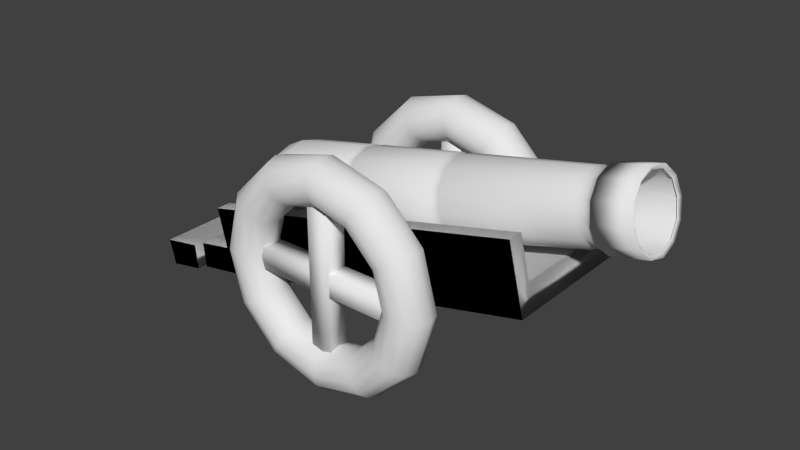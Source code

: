# Source: Cannon.blend  (saved by Blender 2.75.0; exported with 4.5.12 LTS)
import bpy
from mathutils import Matrix  # noqa: F401  (used for matrix-valued properties, if any)

bpy.ops.wm.read_factory_settings(use_empty=True)
scene = bpy.context.scene
scene.name = 'Scene'

# ---- collections
col_collection_1 = bpy.data.collections.new('Collection 1'); scene.collection.children.link(col_collection_1)

# ---- world
world_world = bpy.data.worlds.new('World'); scene.world = world_world
world_world.color = (0.05088, 0.05088, 0.05088)
world_world.use_sun_shadow = False
world_world.sun_shadow_jitter_overblur = 0.0
world_world.cycles.sampling_method = 'MANUAL'
world_world.cycles.sample_map_resolution = 256

# ---- meshes
me_circle = bpy.data.meshes.new('Circle')
me_circle.from_pydata([(-4.527e-06, 0.4228, -4.696e-09), (-0.04879, 0.3662, 0.2057), (-0.0845, 0.2114, 0.3563), (-0.09758, 6.67e-08, 0.4114), (-0.0845, -0.2114, 0.3563), (-0.04879, -0.3662, 0.2057), (-4.545e-06, -0.4228, 5.67e-08), (0.04878, -0.3662, -0.2057), (0.0845, -0.2114, -0.3563), (0.09757, -1.114e-07, -0.4114), (0.0845, 0.2114, -0.3563), (0.04878, 0.3662, -0.2057), (3.093, 0.3126, 0.7335), (3.057, 0.2707, 0.8856), (3.03, 0.1563, 0.9969), (3.021, 4.709e-08, 1.038), (3.03, -0.1563, 0.9969), (3.057, -0.2707, 0.8856), (3.093, -0.3126, 0.7335), (3.129, -0.2707, 0.5814), (3.155, -0.1563, 0.4701), (3.165, -8.458e-08, 0.4293), (3.155, 0.1563, 0.4701), (3.129, 0.2707, 0.5814), (3.391, 0.3126, 0.8042), (3.355, 0.2707, 0.9563), (3.329, 0.1563, 1.068), (3.319, 4.709e-08, 1.108), (3.329, -0.1563, 1.068), (3.355, -0.2707, 0.9563), (3.391, -0.3126, 0.8042), (3.427, -0.2707, 0.6521), (3.454, -0.1563, 0.5408), (3.463, -8.458e-08, 0.5001), (3.454, 0.1563, 0.5408), (3.427, 0.2707, 0.6521), (3.075, 0.3504, 0.7292), (3.034, 0.3035, 0.8997), (3.005, 0.1752, 1.025), (2.994, 5.392e-08, 1.07), (3.005, -0.1752, 1.025), (3.034, -0.3035, 0.8997), (3.075, -0.3504, 0.7292), (3.115, -0.3035, 0.5587), (3.145, -0.1752, 0.4339), (3.156, -9.368e-08, 0.3882), (3.145, 0.1752, 0.4339), (3.115, 0.3035, 0.5587), (3.409, 0.3504, 0.8085), (3.369, 0.3035, 0.979), (3.339, 0.1752, 1.104), (3.328, 5.392e-08, 1.15), (3.339, -0.1752, 1.104), (3.369, -0.3035, 0.979), (3.409, -0.3504, 0.8085), (3.45, -0.3035, 0.638), (3.479, -0.1752, 0.5132), (3.49, -9.368e-08, 0.4675), (3.479, 0.1752, 0.5132), (3.45, 0.3035, 0.638), (3.051, 0.2731, 0.5615), (3.014, 0.3154, 0.7149), (3.078, 0.1577, 0.4491), (3.087, -8.526e-08, 0.408), (3.078, -0.1577, 0.4491), (3.051, -0.2731, 0.5615), (3.014, -0.3154, 0.7149), (2.978, -0.2731, 0.8683), (2.951, -0.1577, 0.9807), (2.942, 4.758e-08, 1.022), (2.951, 0.1577, 0.9807), (2.978, 0.2731, 0.8683), (2.969, 0.2757, 0.5406), (2.996, 0.1592, 0.4272), (3.006, -8.597e-08, 0.3857), (2.996, -0.1592, 0.4272), (2.969, -0.2757, 0.5406), (2.933, -0.3183, 0.6955), (2.896, -0.2757, 0.8503), (2.869, -0.1592, 0.9637), (2.859, 4.81e-08, 1.005), (2.869, 0.1592, 0.9637), (2.896, 0.2757, 0.8503), (2.933, 0.3183, 0.6955), (2.974, 0.3026, 0.7052), (3.008, 0.2621, 0.558), (3.034, 0.1513, 0.4502), (3.043, -8.176e-08, 0.4107), (3.034, -0.1513, 0.4502), (3.008, -0.2621, 0.558), (2.974, -0.3026, 0.7052), (2.939, -0.2621, 0.8524), (2.913, -0.1513, 0.9602), (2.904, 4.569e-08, 0.9996), (2.913, 0.1513, 0.9602), (2.939, 0.2621, 0.8524), (1.691, 0.3153, 0.214), (1.722, 0.182, 0.08429), (1.733, -9.71e-08, 0.03683), (1.722, -0.182, 0.08429), (1.691, -0.3153, 0.214), (1.649, -0.3641, 0.3911), (1.607, -0.3153, 0.5682), (1.576, -0.182, 0.6979), (1.565, 5.624e-08, 0.7453), (1.576, 0.182, 0.6979), (1.607, 0.3153, 0.5682), (1.649, 0.3641, 0.3911), (1.73, 0.3601, 0.4103), (1.772, 0.3119, 0.2351), (1.802, 0.1801, 0.1068), (1.813, -9.615e-08, 0.05989), (1.802, -0.1801, 0.1068), (1.772, -0.3119, 0.2351), (1.73, -0.3601, 0.4103), (1.689, -0.3119, 0.5855), (1.658, -0.1801, 0.7138), (1.647, 5.555e-08, 0.7607), (1.658, 0.1801, 0.7138), (1.689, 0.3119, 0.5855), (1.729, 0.2986, 0.2329), (1.759, 0.1724, 0.1101), (1.769, -9.231e-08, 0.0652), (1.759, -0.1724, 0.1101), (1.729, -0.2986, 0.2329), (1.69, -0.3448, 0.4007), (1.65, -0.2986, 0.5684), (1.621, -0.1724, 0.6912), (1.61, 5.292e-08, 0.7362), (1.621, 0.1724, 0.6912), (1.65, 0.2986, 0.5684), (1.69, 0.3448, 0.4007), (0.823, 0.3422, -0.00787), (0.8564, 0.1976, -0.1486), (0.8686, -1.047e-07, -0.2001), (0.8564, -0.1976, -0.1486), (0.823, -0.3422, -0.00787), (0.7774, -0.3951, 0.1844), (0.7318, -0.3422, 0.3766), (0.6984, -0.1976, 0.5173), (0.6862, 6.177e-08, 0.5688), (0.6984, 0.1976, 0.5173), (0.7318, 0.3422, 0.3766), (0.7774, 0.3951, 0.1844), (0.7605, 0.3436, -0.02352), (0.794, 0.1984, -0.1648), (0.8063, -1.051e-07, -0.2165), (0.794, -0.1984, -0.1648), (0.7605, -0.3436, -0.02352), (0.7147, -0.3967, 0.1695), (0.6689, -0.3436, 0.3625), (0.6354, -0.1984, 0.5038), (0.6232, 6.206e-08, 0.5555), (0.6354, 0.1984, 0.5038), (0.6689, 0.3436, 0.3625), (0.7147, 0.3967, 0.1695), (0.7461, 0.3803, 0.1769), (0.7899, 0.3293, -0.008064), (0.8221, 0.1901, -0.1435), (0.8338, -1.008e-07, -0.1931), (0.8221, -0.1901, -0.1435), (0.7899, -0.3293, -0.008063), (0.7461, -0.3803, 0.1769), (0.7022, -0.3293, 0.3619), (0.6701, -0.1901, 0.4974), (0.6583, 5.935e-08, 0.5469), (0.6701, 0.1901, 0.4974), (0.7022, 0.3293, 0.3619), (-0.1829, 0.3754, -0.04338), (-0.2262, 0.3251, 0.1392), (-0.2579, 0.1877, 0.2729), (-0.2695, 5.93e-08, 0.3219), (-0.2579, -0.1877, 0.2729), (-0.2262, -0.3251, 0.1392), (-0.1829, -0.3754, -0.04338), (-0.1396, -0.3251, -0.226), (-0.1079, -0.1877, -0.3597), (-0.09629, -9.88e-08, -0.4086), (-0.1079, 0.1877, -0.3597), (-0.1396, 0.3251, -0.226), (-0.29, 0.2936, -0.06878), (-0.3239, 0.2543, 0.07406), (-0.3487, 0.1468, 0.1786), (-0.3578, 4.664e-08, 0.2169), (-0.3487, -0.1468, 0.1786), (-0.3239, -0.2543, 0.07406), (-0.29, -0.2936, -0.06878), (-0.2562, -0.2543, -0.2116), (-0.2314, -0.1468, -0.3162), (-0.2223, -7.703e-08, -0.3545), (-0.2314, 0.1468, -0.3162), (-0.2562, 0.2543, -0.2116), (-0.396, 0.1818, -0.09391), (-0.417, 0.1574, -0.005474), (-0.4323, 0.09089, 0.05927), (-0.438, 2.825e-08, 0.08297), (-0.4323, -0.09089, 0.05927), (-0.417, -0.1574, -0.005474), (-0.396, -0.1818, -0.09391), (-0.375, -0.1574, -0.1824), (-0.3597, -0.09089, -0.2471), (-0.3541, -4.832e-08, -0.2708), (-0.3597, 0.09089, -0.2471), (-0.375, 0.1574, -0.1824), (-0.4493, 0.0216, -0.1066), (-0.4518, 0.0187, -0.09605), (-0.4536, 0.0108, -0.08836), (-0.4543, 4.268e-09, -0.08554), (-0.4536, -0.0108, -0.08836), (-0.4518, -0.0187, -0.09605), (-0.4493, -0.0216, -0.1066), (-0.4468, -0.0187, -0.1171), (-0.445, -0.0108, -0.1248), (-0.4443, -4.828e-09, -0.1276), (-0.445, 0.0108, -0.1248), (-0.4468, 0.0187, -0.1171)], [], [(60, 61, 12, 23), (62, 60, 23, 22), (63, 62, 22, 21), (64, 63, 21, 20), (65, 64, 20, 19), (66, 65, 19, 18), (67, 66, 18, 17), (68, 67, 17, 16), (69, 68, 16, 15), (70, 69, 15, 14), (71, 70, 14, 13), (61, 71, 13, 12), (23, 12, 36, 47), (12, 13, 37, 36), (34, 33, 57, 58), (25, 24, 48, 49), (14, 15, 39, 38), (24, 35, 59, 48), (27, 26, 50, 51), (16, 17, 41, 40), (18, 19, 43, 42), (29, 28, 52, 53), (20, 21, 45, 44), (31, 30, 54, 55), (47, 36, 48, 59), (46, 47, 59, 58), (45, 46, 58, 57), (44, 45, 57, 56), (43, 44, 56, 55), (42, 43, 55, 54), (41, 42, 54, 53), (40, 41, 53, 52), (39, 40, 52, 51), (38, 39, 51, 50), (37, 38, 50, 49), (36, 37, 49, 48), (32, 31, 55, 56), (21, 22, 46, 45), (30, 29, 53, 54), (19, 20, 44, 43), (17, 18, 42, 41), (28, 27, 51, 52), (15, 16, 40, 39), (26, 25, 49, 50), (35, 34, 58, 59), (13, 14, 38, 37), (33, 32, 56, 57), (22, 23, 47, 46), (84, 95, 71, 61), (95, 94, 70, 71), (94, 93, 69, 70), (93, 92, 68, 69), (92, 91, 67, 68), (91, 90, 66, 67), (90, 89, 65, 66), (89, 88, 64, 65), (88, 87, 63, 64), (87, 86, 62, 63), (86, 85, 60, 62), (85, 84, 61, 60), (109, 108, 83, 72), (110, 109, 72, 73), (111, 110, 73, 74), (112, 111, 74, 75), (113, 112, 75, 76), (114, 113, 76, 77), (115, 114, 77, 78), (116, 115, 78, 79), (117, 116, 79, 80), (118, 117, 80, 81), (119, 118, 81, 82), (108, 119, 82, 83), (72, 83, 84, 85), (73, 72, 85, 86), (74, 73, 86, 87), (75, 74, 87, 88), (76, 75, 88, 89), (77, 76, 89, 90), (78, 77, 90, 91), (79, 78, 91, 92), (80, 79, 92, 93), (81, 80, 93, 94), (82, 81, 94, 95), (83, 82, 95, 84), (143, 142, 106, 107), (142, 141, 105, 106), (141, 140, 104, 105), (140, 139, 103, 104), (139, 138, 102, 103), (138, 137, 101, 102), (137, 136, 100, 101), (136, 135, 99, 100), (135, 134, 98, 99), (134, 133, 97, 98), (133, 132, 96, 97), (132, 143, 107, 96), (131, 130, 119, 108), (130, 129, 118, 119), (129, 128, 117, 118), (128, 127, 116, 117), (127, 126, 115, 116), (126, 125, 114, 115), (125, 124, 113, 114), (124, 123, 112, 113), (123, 122, 111, 112), (122, 121, 110, 111), (121, 120, 109, 110), (120, 131, 108, 109), (96, 107, 131, 120), (97, 96, 120, 121), (98, 97, 121, 122), (99, 98, 122, 123), (100, 99, 123, 124), (101, 100, 124, 125), (102, 101, 125, 126), (103, 102, 126, 127), (104, 103, 127, 128), (105, 104, 128, 129), (106, 105, 129, 130), (107, 106, 130, 131), (157, 156, 143, 132), (158, 157, 132, 133), (159, 158, 133, 134), (160, 159, 134, 135), (161, 160, 135, 136), (162, 161, 136, 137), (163, 162, 137, 138), (164, 163, 138, 139), (165, 164, 139, 140), (166, 165, 140, 141), (167, 166, 141, 142), (156, 167, 142, 143), (0, 1, 154, 155), (1, 2, 153, 154), (2, 3, 152, 153), (3, 4, 151, 152), (4, 5, 150, 151), (5, 6, 149, 150), (6, 7, 148, 149), (7, 8, 147, 148), (8, 9, 146, 147), (9, 10, 145, 146), (10, 11, 144, 145), (11, 0, 155, 144), (155, 154, 167, 156), (154, 153, 166, 167), (153, 152, 165, 166), (152, 151, 164, 165), (151, 150, 163, 164), (150, 149, 162, 163), (149, 148, 161, 162), (148, 147, 160, 161), (147, 146, 159, 160), (146, 145, 158, 159), (145, 144, 157, 158), (144, 155, 156, 157), (0, 11, 179, 168), (11, 10, 178, 179), (10, 9, 177, 178), (9, 8, 176, 177), (8, 7, 175, 176), (7, 6, 174, 175), (6, 5, 173, 174), (5, 4, 172, 173), (4, 3, 171, 172), (3, 2, 170, 171), (2, 1, 169, 170), (1, 0, 168, 169), (168, 179, 191, 180), (179, 178, 190, 191), (178, 177, 189, 190), (177, 176, 188, 189), (176, 175, 187, 188), (175, 174, 186, 187), (174, 173, 185, 186), (173, 172, 184, 185), (172, 171, 183, 184), (171, 170, 182, 183), (170, 169, 181, 182), (169, 168, 180, 181), (180, 191, 203, 192), (191, 190, 202, 203), (190, 189, 201, 202), (189, 188, 200, 201), (188, 187, 199, 200), (187, 186, 198, 199), (186, 185, 197, 198), (185, 184, 196, 197), (184, 183, 195, 196), (183, 182, 194, 195), (182, 181, 193, 194), (181, 180, 192, 193), (192, 203, 215, 204), (203, 202, 214, 215), (202, 201, 213, 214), (201, 200, 212, 213), (200, 199, 211, 212), (199, 198, 210, 211), (198, 197, 209, 210), (197, 196, 208, 209), (196, 195, 207, 208), (195, 194, 206, 207), (194, 193, 205, 206), (193, 192, 204, 205), (205, 204, 215, 214, 213, 212, 211, 210, 209, 208, 207, 206)])
me_circle.polygons.foreach_set('use_smooth', [True] * 205)
_uv = me_circle.uv_layers.new(name='UVMap')
_uv.uv.foreach_set('vector', [0.5558, 0.02285, 0.514, 0.02285, 0.5142, 0.0003696, 0.5556, 0.0003696, 0.5919, 0.02247, 0.5558, 0.02285, 0.5556, 0.0003696, 0.5914, 0.0, 0.4029, 0.9775, 0.4391, 0.9774, 0.4386, 0.9999, 0.4028, 1.0, 0.3612, 0.9775, 0.4029, 0.9775, 0.4028, 1.0, 0.3614, 1.0, 0.3251, 0.9774, 0.3612, 0.9775, 0.3614, 1.0, 0.3256, 0.9999, 0.2501, 0.9775, 0.2862, 0.9774, 0.2857, 0.9999, 0.2499, 1.0, 0.2084, 0.9775, 0.2501, 0.9775, 0.2499, 1.0, 0.2086, 1.0, 0.1722, 0.9774, 0.2084, 0.9775, 0.2086, 1.0, 0.1728, 0.9999, 0.09728, 0.9775, 0.1334, 0.9774, 0.1329, 0.9999, 0.09709, 1.0, 0.05555, 0.9775, 0.09728, 0.9775, 0.09709, 1.0, 0.05574, 1.0, 0.01942, 0.9774, 0.05555, 0.9775, 0.05574, 1.0, 0.01992, 0.9999, 0.514, 0.02285, 0.4779, 0.02247, 0.4784, 0.0, 0.5142, 0.0003696, 0.6207, 0.1169, 0.6413, 0.156, 0.6345, 0.1635, 0.6113, 0.1197, 0.6413, 0.156, 0.6772, 0.1786, 0.6746, 0.1888, 0.6345, 0.1635, 0.6746, 0.3673, 0.7132, 0.3673, 0.7139, 0.3775, 0.6705, 0.3775, 0.6217, 0.2606, 0.6217, 0.3057, 0.6113, 0.3084, 0.6113, 0.2579, 0.7185, 0.1786, 0.7543, 0.156, 0.7612, 0.1635, 0.721, 0.1888, 0.6217, 0.3057, 0.6411, 0.3448, 0.633, 0.3523, 0.6113, 0.3084, 0.6746, 0.199, 0.6411, 0.2215, 0.633, 0.2141, 0.6705, 0.1888, 0.775, 0.1169, 0.775, 0.07183, 0.7843, 0.06909, 0.7843, 0.1197, 0.7543, 0.03275, 0.7185, 0.01019, 0.721, 0.0, 0.7612, 0.02529, 0.7467, 0.2215, 0.7132, 0.199, 0.7139, 0.1888, 0.7514, 0.2141, 0.6772, 0.01019, 0.6413, 0.03275, 0.6345, 0.02529, 0.6746, 1.082e-08, 0.7661, 0.3057, 0.7661, 0.2606, 0.7731, 0.2579, 0.7731, 0.3084, 0.6995, 0.5795, 0.6995, 0.6301, 0.6117, 0.6301, 0.6117, 0.5795, 0.6991, 0.5357, 0.6995, 0.5795, 0.6117, 0.5795, 0.6113, 0.5357, 0.7871, 0.7683, 0.7873, 0.8121, 0.6995, 0.8121, 0.6993, 0.7683, 0.7871, 0.7177, 0.7871, 0.7683, 0.6993, 0.7683, 0.6993, 0.7177, 0.7873, 0.6739, 0.7871, 0.7177, 0.6993, 0.7177, 0.6995, 0.6739, 0.6997, 0.5795, 0.6995, 0.5357, 0.7873, 0.5357, 0.7875, 0.5795, 0.6997, 0.6301, 0.6997, 0.5795, 0.7875, 0.5795, 0.7875, 0.6301, 0.6995, 0.6739, 0.6997, 0.6301, 0.7875, 0.6301, 0.7873, 0.6739, 0.6991, 0.7683, 0.6993, 0.8121, 0.6115, 0.8121, 0.6113, 0.7683, 0.6991, 0.7177, 0.6991, 0.7683, 0.6113, 0.7683, 0.6113, 0.7177, 0.6993, 0.6739, 0.6991, 0.7177, 0.6113, 0.7177, 0.6115, 0.6739, 0.6995, 0.6301, 0.6991, 0.6739, 0.6113, 0.6739, 0.6117, 0.6301, 0.7467, 0.3448, 0.7661, 0.3057, 0.7731, 0.3084, 0.7514, 0.3523, 0.6413, 0.03275, 0.6207, 0.07183, 0.6113, 0.06909, 0.6345, 0.02529, 0.7661, 0.2606, 0.7467, 0.2215, 0.7514, 0.2141, 0.7731, 0.2579, 0.7185, 0.01019, 0.6772, 0.01019, 0.6746, 1.082e-08, 0.721, 0.0, 0.775, 0.07183, 0.7543, 0.03275, 0.7612, 0.02529, 0.7843, 0.06909, 0.7132, 0.199, 0.6746, 0.199, 0.6705, 0.1888, 0.7139, 0.1888, 0.7543, 0.156, 0.775, 0.1169, 0.7843, 0.1197, 0.7612, 0.1635, 0.6411, 0.2215, 0.6217, 0.2606, 0.6113, 0.2579, 0.633, 0.2141, 0.6411, 0.3448, 0.6746, 0.3673, 0.6705, 0.3775, 0.633, 0.3523, 0.6772, 0.1786, 0.7185, 0.1786, 0.721, 0.1888, 0.6746, 0.1888, 0.7132, 0.3673, 0.7467, 0.3448, 0.7514, 0.3523, 0.7139, 0.3775, 0.6207, 0.07183, 0.6207, 0.1169, 0.6113, 0.1197, 0.6113, 0.06909, 0.5149, 0.03453, 0.4802, 0.03417, 0.4779, 0.02247, 0.514, 0.02285, 0.02173, 0.9656, 0.0564, 0.9658, 0.05555, 0.9775, 0.01942, 0.9774, 0.0564, 0.9658, 0.09643, 0.9658, 0.09728, 0.9775, 0.05555, 0.9775, 0.09643, 0.9658, 0.1311, 0.9656, 0.1334, 0.9774, 0.09728, 0.9775, 0.1746, 0.9656, 0.2092, 0.9658, 0.2084, 0.9775, 0.1722, 0.9774, 0.2092, 0.9658, 0.2493, 0.9658, 0.2501, 0.9775, 0.2084, 0.9775, 0.2493, 0.9658, 0.2839, 0.9656, 0.2862, 0.9774, 0.2501, 0.9775, 0.3274, 0.9656, 0.3621, 0.9658, 0.3612, 0.9775, 0.3251, 0.9774, 0.3621, 0.9658, 0.4021, 0.9658, 0.4029, 0.9775, 0.3612, 0.9775, 0.4021, 0.9658, 0.4368, 0.9656, 0.4391, 0.9774, 0.4029, 0.9775, 0.5896, 0.03417, 0.5549, 0.03453, 0.5558, 0.02285, 0.5919, 0.02247, 0.5549, 0.03453, 0.5149, 0.03453, 0.514, 0.02285, 0.5558, 0.02285, 0.5587, 0.391, 0.5111, 0.391, 0.5138, 0.04633, 0.556, 0.04633, 0.6, 0.3906, 0.5587, 0.391, 0.556, 0.04633, 0.5924, 0.04596, 0.4059, 0.6096, 0.4472, 0.6094, 0.4396, 0.9539, 0.4031, 0.9541, 0.3583, 0.6096, 0.4059, 0.6096, 0.4031, 0.9541, 0.361, 0.9541, 0.317, 0.6094, 0.3583, 0.6096, 0.361, 0.9541, 0.3245, 0.9539, 0.2531, 0.6096, 0.2943, 0.6094, 0.2868, 0.9539, 0.2503, 0.9541, 0.2054, 0.6096, 0.2531, 0.6096, 0.2503, 0.9541, 0.2082, 0.9541, 0.1642, 0.6094, 0.2054, 0.6096, 0.2082, 0.9541, 0.1717, 0.9539, 0.1002, 0.6096, 0.1415, 0.6094, 0.1339, 0.9539, 0.09747, 0.9541, 0.05259, 0.6096, 0.1002, 0.6096, 0.09747, 0.9541, 0.05536, 0.9541, 0.01133, 0.6094, 0.05259, 0.6096, 0.05536, 0.9541, 0.01889, 0.9539, 0.5111, 0.391, 0.4698, 0.3906, 0.4774, 0.04596, 0.5138, 0.04633, 0.556, 0.04633, 0.5138, 0.04633, 0.5149, 0.03453, 0.5549, 0.03453, 0.5924, 0.04596, 0.556, 0.04633, 0.5549, 0.03453, 0.5896, 0.03417, 0.4031, 0.9541, 0.4396, 0.9539, 0.4368, 0.9656, 0.4021, 0.9658, 0.361, 0.9541, 0.4031, 0.9541, 0.4021, 0.9658, 0.3621, 0.9658, 0.3245, 0.9539, 0.361, 0.9541, 0.3621, 0.9658, 0.3274, 0.9656, 0.2503, 0.9541, 0.2868, 0.9539, 0.2839, 0.9656, 0.2493, 0.9658, 0.2082, 0.9541, 0.2503, 0.9541, 0.2493, 0.9658, 0.2092, 0.9658, 0.1717, 0.9539, 0.2082, 0.9541, 0.2092, 0.9658, 0.1746, 0.9656, 0.09747, 0.9541, 0.1339, 0.9539, 0.1311, 0.9656, 0.09643, 0.9658, 0.05536, 0.9541, 0.09747, 0.9541, 0.09643, 0.9658, 0.0564, 0.9658, 0.01889, 0.9539, 0.05536, 0.9541, 0.0564, 0.9658, 0.02173, 0.9656, 0.5138, 0.04633, 0.4774, 0.04596, 0.4802, 0.03417, 0.5149, 0.03453, 0.5088, 0.6642, 0.4635, 0.6637, 0.4691, 0.4139, 0.5108, 0.4143, 0.005008, 0.3364, 0.05028, 0.3366, 0.05233, 0.5863, 0.01062, 0.5862, 0.05028, 0.3366, 0.1026, 0.3366, 0.1005, 0.5863, 0.05233, 0.5863, 0.1026, 0.3366, 0.1478, 0.3364, 0.1422, 0.5862, 0.1005, 0.5863, 0.1578, 0.3364, 0.2031, 0.3366, 0.2052, 0.5863, 0.1635, 0.5862, 0.2031, 0.3366, 0.2554, 0.3366, 0.2533, 0.5863, 0.2052, 0.5863, 0.2554, 0.3366, 0.3007, 0.3364, 0.295, 0.5862, 0.2533, 0.5863, 0.3107, 0.3364, 0.3559, 0.3366, 0.358, 0.5863, 0.3163, 0.5862, 0.3559, 0.3366, 0.4082, 0.3366, 0.4062, 0.5863, 0.358, 0.5863, 0.4082, 0.3366, 0.4535, 0.3364, 0.4479, 0.5862, 0.4062, 0.5863, 0.6063, 0.6637, 0.561, 0.6642, 0.559, 0.4143, 0.6007, 0.4139, 0.561, 0.6642, 0.5088, 0.6642, 0.5108, 0.4143, 0.559, 0.4143, 0.5121, 0.4026, 0.4726, 0.4022, 0.4698, 0.3906, 0.5111, 0.391, 0.0141, 0.5978, 0.05361, 0.5979, 0.05259, 0.6096, 0.01133, 0.6094, 0.05361, 0.5979, 0.09922, 0.5979, 0.1002, 0.6096, 0.05259, 0.6096, 0.09922, 0.5979, 0.1387, 0.5978, 0.1415, 0.6094, 0.1002, 0.6096, 0.1669, 0.5978, 0.2064, 0.5979, 0.2054, 0.6096, 0.1642, 0.6094, 0.2064, 0.5979, 0.2521, 0.5979, 0.2531, 0.6096, 0.2054, 0.6096, 0.2521, 0.5979, 0.2916, 0.5978, 0.2943, 0.6094, 0.2531, 0.6096, 0.3198, 0.5978, 0.3593, 0.5979, 0.3583, 0.6096, 0.317, 0.6094, 0.3593, 0.5979, 0.4049, 0.5979, 0.4059, 0.6096, 0.3583, 0.6096, 0.4049, 0.5979, 0.4444, 0.5978, 0.4472, 0.6094, 0.4059, 0.6096, 0.5972, 0.4022, 0.5577, 0.4026, 0.5587, 0.391, 0.6, 0.3906, 0.5577, 0.4026, 0.5121, 0.4026, 0.5111, 0.391, 0.5587, 0.391, 0.559, 0.4143, 0.5108, 0.4143, 0.5121, 0.4026, 0.5577, 0.4026, 0.6007, 0.4139, 0.559, 0.4143, 0.5577, 0.4026, 0.5972, 0.4022, 0.4062, 0.5863, 0.4479, 0.5862, 0.4444, 0.5978, 0.4049, 0.5979, 0.358, 0.5863, 0.4062, 0.5863, 0.4049, 0.5979, 0.3593, 0.5979, 0.3163, 0.5862, 0.358, 0.5863, 0.3593, 0.5979, 0.3198, 0.5978, 0.2533, 0.5863, 0.295, 0.5862, 0.2916, 0.5978, 0.2521, 0.5979, 0.2052, 0.5863, 0.2533, 0.5863, 0.2521, 0.5979, 0.2064, 0.5979, 0.1635, 0.5862, 0.2052, 0.5863, 0.2064, 0.5979, 0.1669, 0.5978, 0.1005, 0.5863, 0.1422, 0.5862, 0.1387, 0.5978, 0.09922, 0.5979, 0.05233, 0.5863, 0.1005, 0.5863, 0.09922, 0.5979, 0.05361, 0.5979, 0.01062, 0.5862, 0.05233, 0.5863, 0.05361, 0.5979, 0.0141, 0.5978, 0.5108, 0.4143, 0.4691, 0.4139, 0.4726, 0.4022, 0.5121, 0.4026, 0.5601, 0.6731, 0.5098, 0.6731, 0.5088, 0.6642, 0.561, 0.6642, 0.6036, 0.6726, 0.5601, 0.6731, 0.561, 0.6642, 0.6063, 0.6637, 0.4072, 0.3276, 0.4508, 0.3274, 0.4535, 0.3364, 0.4082, 0.3366, 0.3569, 0.3276, 0.4072, 0.3276, 0.4082, 0.3366, 0.3559, 0.3366, 0.3134, 0.3274, 0.3569, 0.3276, 0.3559, 0.3366, 0.3107, 0.3364, 0.2544, 0.3276, 0.298, 0.3274, 0.3007, 0.3364, 0.2554, 0.3366, 0.2041, 0.3276, 0.2544, 0.3276, 0.2554, 0.3366, 0.2031, 0.3366, 0.1605, 0.3274, 0.2041, 0.3276, 0.2031, 0.3366, 0.1578, 0.3364, 0.1016, 0.3276, 0.1451, 0.3274, 0.1478, 0.3364, 0.1026, 0.3366, 0.05126, 0.3276, 0.1016, 0.3276, 0.1026, 0.3366, 0.05028, 0.3366, 0.007697, 0.3274, 0.05126, 0.3276, 0.05028, 0.3366, 0.005008, 0.3364, 0.5098, 0.6731, 0.4662, 0.6726, 0.4635, 0.6637, 0.5088, 0.6642, 0.5069, 0.887, 0.4585, 0.8865, 0.4632, 0.6817, 0.5087, 0.6821, 0.0, 0.1137, 0.04845, 0.1139, 0.05017, 0.3187, 0.004716, 0.3185, 0.04845, 0.1139, 0.1044, 0.1139, 0.1027, 0.3187, 0.05017, 0.3187, 0.1044, 0.1139, 0.1528, 0.1137, 0.1481, 0.3185, 0.1027, 0.3187, 0.1528, 0.1137, 0.2013, 0.1139, 0.203, 0.3187, 0.1575, 0.3185, 0.2013, 0.1139, 0.2572, 0.1139, 0.2555, 0.3187, 0.203, 0.3187, 0.2572, 0.1139, 0.3057, 0.1137, 0.3009, 0.3185, 0.2555, 0.3187, 0.3057, 0.1137, 0.3541, 0.1139, 0.3558, 0.3187, 0.3104, 0.3185, 0.3541, 0.1139, 0.41, 0.1139, 0.4083, 0.3187, 0.3558, 0.3187, 0.41, 0.1139, 0.4585, 0.1137, 0.4538, 0.3185, 0.4083, 0.3187, 0.6113, 0.8865, 0.5629, 0.887, 0.5611, 0.6821, 0.6066, 0.6817, 0.5629, 0.887, 0.5069, 0.887, 0.5087, 0.6821, 0.5611, 0.6821, 0.5087, 0.6821, 0.4632, 0.6817, 0.4662, 0.6726, 0.5098, 0.6731, 0.004716, 0.3185, 0.05017, 0.3187, 0.05126, 0.3276, 0.007697, 0.3274, 0.05017, 0.3187, 0.1027, 0.3187, 0.1016, 0.3276, 0.05126, 0.3276, 0.1027, 0.3187, 0.1481, 0.3185, 0.1451, 0.3274, 0.1016, 0.3276, 0.1575, 0.3185, 0.203, 0.3187, 0.2041, 0.3276, 0.1605, 0.3274, 0.203, 0.3187, 0.2555, 0.3187, 0.2544, 0.3276, 0.2041, 0.3276, 0.2555, 0.3187, 0.3009, 0.3185, 0.298, 0.3274, 0.2544, 0.3276, 0.3104, 0.3185, 0.3558, 0.3187, 0.3569, 0.3276, 0.3134, 0.3274, 0.3558, 0.3187, 0.4083, 0.3187, 0.4072, 0.3276, 0.3569, 0.3276, 0.4083, 0.3187, 0.4538, 0.3185, 0.4508, 0.3274, 0.4072, 0.3276, 0.6066, 0.6817, 0.5611, 0.6821, 0.5601, 0.6731, 0.6036, 0.6726, 0.5611, 0.6821, 0.5087, 0.6821, 0.5098, 0.6731, 0.5601, 0.6731, 0.5069, 0.887, 0.5629, 0.887, 0.5597, 0.9392, 0.5101, 0.9392, 0.5629, 0.887, 0.6113, 0.8865, 0.6027, 0.9388, 0.5597, 0.9392, 0.4585, 0.1137, 0.41, 0.1139, 0.4069, 0.06141, 0.4499, 0.06123, 0.41, 0.1139, 0.3541, 0.1139, 0.3572, 0.06141, 0.4069, 0.06141, 0.3541, 0.1139, 0.3057, 0.1137, 0.3142, 0.06123, 0.3572, 0.06141, 0.3057, 0.1137, 0.2572, 0.1139, 0.2541, 0.06141, 0.2971, 0.06123, 0.2572, 0.1139, 0.2013, 0.1139, 0.2044, 0.06141, 0.2541, 0.06141, 0.2013, 0.1139, 0.1528, 0.1137, 0.1614, 0.06123, 0.2044, 0.06141, 0.1528, 0.1137, 0.1044, 0.1139, 0.1012, 0.06141, 0.1442, 0.06123, 0.1044, 0.1139, 0.04845, 0.1139, 0.05159, 0.06141, 0.1012, 0.06141, 0.04845, 0.1139, 0.0, 0.1137, 0.008581, 0.06123, 0.05159, 0.06141, 0.4585, 0.8865, 0.5069, 0.887, 0.5101, 0.9392, 0.4671, 0.9388, 0.5101, 0.9392, 0.5597, 0.9392, 0.5543, 0.9696, 0.5155, 0.9696, 0.5597, 0.9392, 0.6027, 0.9388, 0.588, 0.9692, 0.5543, 0.9696, 0.4499, 0.06123, 0.4069, 0.06141, 0.4015, 0.03057, 0.4351, 0.03043, 0.4069, 0.06141, 0.3572, 0.06141, 0.3627, 0.03057, 0.4015, 0.03057, 0.3572, 0.06141, 0.3142, 0.06123, 0.329, 0.03043, 0.3627, 0.03057, 0.2971, 0.06123, 0.2541, 0.06141, 0.2487, 0.03057, 0.2823, 0.03043, 0.2541, 0.06141, 0.2044, 0.06141, 0.2098, 0.03057, 0.2487, 0.03057, 0.2044, 0.06141, 0.1614, 0.06123, 0.1762, 0.03043, 0.2098, 0.03057, 0.1442, 0.06123, 0.1012, 0.06141, 0.09584, 0.03057, 0.1295, 0.03043, 0.1012, 0.06141, 0.05159, 0.06141, 0.05699, 0.03057, 0.09584, 0.03057, 0.05159, 0.06141, 0.008581, 0.06123, 0.02335, 0.03043, 0.05699, 0.03057, 0.4671, 0.9388, 0.5101, 0.9392, 0.5155, 0.9696, 0.4818, 0.9692, 0.6113, 0.4354, 0.6307, 0.3987, 0.6509, 0.4208, 0.6389, 0.4435, 0.6307, 0.3987, 0.6644, 0.3775, 0.6718, 0.4077, 0.6509, 0.4208, 0.6644, 0.3775, 0.7032, 0.3775, 0.6958, 0.4077, 0.6718, 0.4077, 0.4015, 0.03057, 0.3627, 0.03057, 0.37, 1.082e-08, 0.3941, 0.0, 0.7369, 0.3987, 0.7563, 0.4354, 0.7287, 0.4435, 0.7167, 0.4208, 0.7563, 0.4354, 0.7563, 0.4778, 0.7287, 0.4697, 0.7287, 0.4435, 0.2487, 0.03057, 0.2098, 0.03057, 0.2172, 0.0, 0.2413, 4.33e-08, 0.7369, 0.5145, 0.7032, 0.5357, 0.6958, 0.5056, 0.7167, 0.4925, 0.7032, 0.5357, 0.6644, 0.5357, 0.6718, 0.5056, 0.6958, 0.5056, 0.09584, 0.03057, 0.05699, 0.03057, 0.06439, 4.33e-08, 0.08844, 0.0, 0.6307, 0.5145, 0.6113, 0.4778, 0.6389, 0.4697, 0.6509, 0.4925, 0.6113, 0.4778, 0.6113, 0.4354, 0.6389, 0.4435, 0.6389, 0.4697, 0.6389, 0.4435, 0.6509, 0.4208, 0.6799, 0.4524, 0.6785, 0.4551, 0.6509, 0.4208, 0.6718, 0.4077, 0.6824, 0.4508, 0.6799, 0.4524, 0.6718, 0.4077, 0.6958, 0.4077, 0.6852, 0.4508, 0.6824, 0.4508, 0.6958, 0.4077, 0.7167, 0.4208, 0.6877, 0.4524, 0.6852, 0.4508, 0.7167, 0.4208, 0.7287, 0.4435, 0.6891, 0.4551, 0.6877, 0.4524, 0.7287, 0.4435, 0.7287, 0.4697, 0.6891, 0.4582, 0.6891, 0.4551, 0.7287, 0.4697, 0.7167, 0.4925, 0.6877, 0.4609, 0.6891, 0.4582, 0.7167, 0.4925, 0.6958, 0.5056, 0.6852, 0.4624, 0.6877, 0.4609, 0.6958, 0.5056, 0.6718, 0.5056, 0.6824, 0.4624, 0.6852, 0.4624, 0.6718, 0.5056, 0.6509, 0.4925, 0.6799, 0.4609, 0.6824, 0.4624, 0.6509, 0.4925, 0.6389, 0.4697, 0.6785, 0.4582, 0.6799, 0.4609, 0.6389, 0.4697, 0.6389, 0.4435, 0.6785, 0.4551, 0.6785, 0.4582, 0.6785, 0.4582, 0.6785, 0.4551, 0.6799, 0.4524, 0.6824, 0.4508, 0.6852, 0.4508, 0.6877, 0.4524, 0.6891, 0.4551, 0.6891, 0.4582, 0.6877, 0.4609, 0.6852, 0.4624, 0.6824, 0.4624, 0.6799, 0.4609])
me_circle.use_remesh_preserve_volume = False
me_circle.use_remesh_preserve_attributes = False
me_circle.use_mirror_vertex_groups = False
me_circle.update()
me_cube_002 = bpy.data.meshes.new('Cube.002')
me_cube_002.from_pydata([(-1.0, -1.0, -1.0), (-1.0, 1.0, -1.0), (1.0, 1.0, -1.0), (1.0, -1.0, -1.0), (-1.0, -1.0, 1.0), (-1.0, 1.0, 1.0), (1.0, 1.0, 1.0), (1.0, -1.0, 1.0), (-0.5817, 1.0, 1.0), (-0.5817, 1.0, -1.0), (-0.5817, -1.0, 1.0), (-0.5817, -1.0, -1.0), (-1.0, -0.778, 1.0), (-1.0, 0.778, 1.0), (-1.0, 0.778, -1.0), (-1.0, -0.778, -1.0), (1.0, 0.778, 1.0), (1.0, -0.778, 1.0), (1.0, -0.778, -1.0), (1.0, 0.778, -1.0), (-0.5817, 0.778, 1.0), (-0.5817, -0.778, 1.0), (-0.5817, 0.778, -1.0), (-0.5817, -0.778, -1.0), (1.0, 1.0, 4.108), (1.0, -1.0, 4.108), (-0.5817, 1.0, 4.108), (-0.5817, -1.0, 4.108), (1.0, 0.778, 4.108), (1.0, -0.778, 4.108), (-0.5817, 0.778, 4.108), (-0.5817, -0.778, 4.108), (-0.7658, 1.0, -0.8248), (-0.8312, 1.0, -1.115), (-0.7506, -1.0, 1.115), (-0.8159, -1.0, 0.8248), (-0.8159, 1.0, 0.8248), (-0.7506, 1.0, 1.115), (-0.8312, -1.0, -1.115), (-0.7658, -1.0, -0.8248), (-0.8312, -0.778, -1.115), (-0.7658, -0.778, -0.8248), (-0.8312, 0.778, -1.115), (-0.7658, 0.778, -0.8248), (-0.7506, -0.778, 1.115), (-0.8159, -0.778, 0.8248), (-0.7506, 0.778, 1.115), (-0.8159, 0.778, 0.8248), (-0.797, 0.8046, -0.7806), (-0.7847, -0.8046, 0.7806), (-0.7847, 0.8046, 0.7806), (-0.797, -0.8046, -0.7806), (-0.797, -0.626, -0.7806), (-0.797, 0.626, -0.7806), (-0.7847, -0.626, 0.7806), (-0.7847, 0.626, 0.7806), (-1.0, -1.0, -1.0), (-1.0, 1.0, -1.0), (1.0, 1.0, -1.0), (1.0, -1.0, -1.0), (-1.0, -1.0, 1.0), (-1.0, 1.0, 1.0), (1.0, 1.0, 1.0), (1.0, -1.0, 1.0), (-0.5817, 1.0, 1.0), (-0.5817, 1.0, -1.0), (-0.5817, -1.0, 1.0), (-0.5817, -1.0, -1.0), (-1.0, -0.778, 1.0), (-1.0, 0.778, 1.0), (-1.0, 0.778, -1.0), (-1.0, -0.778, -1.0), (1.0, 0.778, 1.0), (1.0, -0.778, 1.0), (1.0, -0.778, -1.0), (1.0, 0.778, -1.0), (-0.5817, 0.778, 1.0), (-0.5817, -0.778, 1.0), (-0.5817, 0.778, -1.0), (-0.5817, -0.778, -1.0), (1.0, 1.0, 4.108), (1.0, -1.0, 4.108), (-0.5817, 1.0, 4.108), (-0.5817, -1.0, 4.108), (1.0, 0.778, 4.108), (1.0, -0.778, 4.108), (-0.5817, 0.778, 4.108), (-0.5817, -0.778, 4.108), (-0.7658, 1.0, -0.8248), (-0.8312, 1.0, -1.115), (-0.7506, -1.0, 1.115), (-0.8159, -1.0, 0.8248), (-0.8159, 1.0, 0.8248), (-0.7506, 1.0, 1.115), (-0.8312, -1.0, -1.115), (-0.7658, -1.0, -0.8248), (-0.8312, -0.778, -1.115), (-0.7658, -0.778, -0.8248), (-0.8312, 0.778, -1.115), (-0.7658, 0.778, -0.8248), (-0.7506, -0.778, 1.115), (-0.8159, -0.778, 0.8248), (-0.7506, 0.778, 1.115), (-0.8159, 0.778, 0.8248), (-0.797, 0.8046, -0.7806), (-0.7847, -0.8046, 0.7806), (-0.7847, 0.8046, 0.7806), (-0.797, -0.8046, -0.7806), (-0.797, -0.626, -0.7806), (-0.797, 0.626, -0.7806), (-0.7847, -0.626, 0.7806), (-0.7847, 0.626, 0.7806)], [], [(13, 5, 1, 14), (8, 6, 2, 9), (17, 7, 3, 18), (35, 4, 0, 38), (22, 9, 2, 19), (47, 36, 5, 13), (17, 21, 31, 29), (43, 32, 9, 22), (7, 10, 11, 3), (37, 8, 9, 32), (39, 41, 23, 11), (41, 43, 22, 23), (20, 16, 28, 30), (17, 16, 20, 21), (35, 45, 12, 4), (45, 47, 13, 12), (11, 23, 18, 3), (23, 22, 19, 18), (6, 16, 19, 2), (16, 17, 18, 19), (4, 12, 15, 0), (12, 13, 14, 15), (28, 24, 26, 30), (25, 29, 31, 27), (8, 20, 30, 26), (16, 6, 24, 28), (21, 10, 27, 31), (10, 7, 25, 27), (7, 17, 29, 25), (6, 8, 26, 24), (21, 20, 46, 44), (54, 55, 47, 45), (10, 21, 44, 34), (49, 54, 45, 35), (15, 14, 42, 40), (52, 53, 43, 41), (0, 15, 40, 38), (51, 52, 41, 39), (5, 36, 33, 1), (50, 37, 32, 48), (14, 1, 33, 42), (53, 48, 32, 43), (20, 8, 37, 46), (55, 50, 36, 47), (10, 34, 39, 11), (49, 35, 38, 51), (34, 49, 51, 39), (46, 37, 50, 55), (42, 33, 48, 53), (36, 50, 48, 33), (38, 40, 52, 51), (40, 42, 53, 52), (34, 44, 54, 49), (44, 46, 55, 54), (69, 70, 57, 61), (64, 65, 58, 62), (73, 74, 59, 63), (91, 94, 56, 60), (78, 75, 58, 65), (103, 69, 61, 92), (73, 85, 87, 77), (99, 78, 65, 88), (63, 59, 67, 66), (93, 88, 65, 64), (95, 67, 79, 97), (97, 79, 78, 99), (76, 86, 84, 72), (73, 77, 76, 72), (91, 60, 68, 101), (101, 68, 69, 103), (67, 59, 74, 79), (79, 74, 75, 78), (62, 58, 75, 72), (72, 75, 74, 73), (60, 56, 71, 68), (68, 71, 70, 69), (84, 86, 82, 80), (81, 83, 87, 85), (64, 82, 86, 76), (72, 84, 80, 62), (77, 87, 83, 66), (66, 83, 81, 63), (63, 81, 85, 73), (62, 80, 82, 64), (77, 100, 102, 76), (110, 101, 103, 111), (66, 90, 100, 77), (105, 91, 101, 110), (71, 96, 98, 70), (108, 97, 99, 109), (56, 94, 96, 71), (107, 95, 97, 108), (61, 57, 89, 92), (106, 104, 88, 93), (70, 98, 89, 57), (109, 99, 88, 104), (76, 102, 93, 64), (111, 103, 92, 106), (66, 67, 95, 90), (105, 107, 94, 91), (90, 95, 107, 105), (102, 111, 106, 93), (98, 109, 104, 89), (92, 89, 104, 106), (94, 107, 108, 96), (96, 108, 109, 98), (90, 105, 110, 100), (100, 110, 111, 102)])
me_cube_002.polygons.foreach_set('use_smooth', [True] * 108)
_uv = me_cube_002.uv_layers.new(name='UVMap')
_uv.uv.foreach_set('vector', [0.0, 0.6835, 0.0, 0.6551, 0.1648, 0.6551, 0.1648, 0.6835, 0.1993, 0.3986, 0.3297, 0.3986, 0.3297, 0.6551, 0.1993, 0.6551, 0.348, 0.2565, 0.3297, 0.2565, 0.3297, 0.0, 0.348, 0.0, 0.1534, 0.3986, 0.1648, 0.3986, 0.1648, 0.6551, 0.1534, 0.6551, 0.1993, 0.6835, 0.1993, 0.6551, 0.3297, 0.6551, 0.3297, 0.6835, 0.483, 0.6835, 0.483, 0.6551, 0.4945, 0.6551, 0.4945, 0.6835, 0.6249, 0.3986, 0.4945, 0.3986, 0.4945, 0.0, 0.6249, 0.0, 0.1878, 0.6835, 0.1878, 0.6551, 0.1993, 0.6551, 0.1993, 0.6835, 1.965e-08, 0.3986, 0.1304, 0.3986, 0.1304, 0.6551, 3.93e-08, 0.6551, 0.1878, 0.3986, 0.1993, 0.3986, 0.1993, 0.6551, 0.1878, 0.6551, 0.1878, 0.9115, 0.1878, 0.883, 0.1993, 0.883, 0.1993, 0.9115, 0.1878, 0.883, 0.1878, 0.6835, 0.1993, 0.6835, 0.1993, 0.883, 0.6249, 0.7972, 0.4945, 0.7972, 0.4945, 0.3986, 0.6249, 0.3986, 0.3297, 0.883, 0.3297, 0.6835, 0.4601, 0.6835, 0.4601, 0.883, 0.483, 0.9115, 0.483, 0.883, 0.4945, 0.883, 0.4945, 0.9115, 0.483, 0.883, 0.483, 0.6835, 0.4945, 0.6835, 0.4945, 0.883, 0.1993, 0.9115, 0.1993, 0.883, 0.3297, 0.883, 0.3297, 0.9115, 0.1993, 0.883, 0.1993, 0.6835, 0.3297, 0.6835, 0.3297, 0.883, 0.4945, 0.2565, 0.4762, 0.2565, 0.4762, 0.0, 0.4945, 0.0, 0.4762, 0.2565, 0.348, 0.2565, 0.348, 0.0, 0.4762, 0.0, 1.965e-08, 0.9115, 1.965e-08, 0.883, 0.1648, 0.883, 0.1648, 0.9115, 1.965e-08, 0.883, 0.0, 0.6835, 0.1648, 0.6835, 0.1648, 0.883, 0.4945, 0.7972, 0.5128, 0.7972, 0.5128, 1.0, 0.4945, 1.0, 0.5128, 0.7972, 0.5311, 0.7972, 0.5311, 1.0, 0.5128, 1.0, 0.6432, 0.0, 0.6615, 0.0, 0.6615, 0.3986, 0.6432, 0.3986, 0.4762, 0.2565, 0.4945, 0.2565, 0.4945, 0.6551, 0.4762, 0.6551, 0.6249, 3.057e-08, 0.6432, 0.0, 0.6432, 0.3986, 0.6249, 0.3986, 0.1304, 0.3986, 1.965e-08, 0.3986, 0.0, 0.0, 0.1304, 0.0, 0.3297, 0.2565, 0.348, 0.2565, 0.348, 0.6551, 0.3297, 0.6551, 0.3297, 0.3986, 0.1993, 0.3986, 0.1993, 0.0, 0.3297, 0.0, 0.4601, 0.883, 0.4601, 0.6835, 0.4715, 0.6835, 0.4715, 0.883, 0.4773, 0.883, 0.4773, 0.6835, 0.483, 0.6835, 0.483, 0.883, 0.4601, 0.9115, 0.4601, 0.883, 0.4715, 0.883, 0.4715, 0.9115, 0.4773, 0.9115, 0.4773, 0.883, 0.483, 0.883, 0.483, 0.9115, 0.1648, 0.883, 0.1648, 0.6835, 0.1763, 0.6835, 0.1763, 0.883, 0.1821, 0.883, 0.1821, 0.6835, 0.1878, 0.6835, 0.1878, 0.883, 0.1648, 0.9115, 0.1648, 0.883, 0.1763, 0.883, 0.1763, 0.9115, 0.1821, 0.9115, 0.1821, 0.883, 0.1878, 0.883, 0.1878, 0.9115, 0.1648, 0.3986, 0.1763, 0.3986, 0.1763, 0.6551, 0.1648, 0.6551, 0.1821, 0.3986, 0.1878, 0.3986, 0.1878, 0.6551, 0.1821, 0.6551, 0.1648, 0.6835, 0.1648, 0.6551, 0.1763, 0.6551, 0.1763, 0.6835, 0.1821, 0.6835, 0.1821, 0.6551, 0.1878, 0.6551, 0.1878, 0.6835, 0.4601, 0.6835, 0.4601, 0.6551, 0.4715, 0.6551, 0.4715, 0.6835, 0.4773, 0.6835, 0.4773, 0.6551, 0.483, 0.6551, 0.483, 0.6835, 0.1304, 0.3986, 0.1419, 0.3986, 0.1419, 0.6551, 0.1304, 0.6551, 0.1476, 0.3986, 0.1534, 0.3986, 0.1534, 0.6551, 0.1476, 0.6551, 0.1419, 0.3986, 0.1476, 0.3986, 0.1476, 0.6551, 0.1419, 0.6551, 0.4715, 0.6835, 0.4715, 0.6551, 0.4773, 0.6551, 0.4773, 0.6835, 0.1763, 0.6835, 0.1763, 0.6551, 0.1821, 0.6551, 0.1821, 0.6835, 0.1763, 0.3986, 0.1821, 0.3986, 0.1821, 0.6551, 0.1763, 0.6551, 0.1763, 0.9115, 0.1763, 0.883, 0.1821, 0.883, 0.1821, 0.9115, 0.1763, 0.883, 0.1763, 0.6835, 0.1821, 0.6835, 0.1821, 0.883, 0.4715, 0.9115, 0.4715, 0.883, 0.4773, 0.883, 0.4773, 0.9115, 0.4715, 0.883, 0.4715, 0.6835, 0.4773, 0.6835, 0.4773, 0.883, 0.0, 0.6835, 0.1648, 0.6835, 0.1648, 0.6551, 0.0, 0.6551, 0.1993, 0.3986, 0.1993, 0.6551, 0.3297, 0.6551, 0.3297, 0.3986, 0.348, 0.2565, 0.348, 0.0, 0.3297, 0.0, 0.3297, 0.2565, 0.1534, 0.3986, 0.1534, 0.6551, 0.1648, 0.6551, 0.1648, 0.3986, 0.1993, 0.6835, 0.3297, 0.6835, 0.3297, 0.6551, 0.1993, 0.6551, 0.483, 0.6835, 0.4945, 0.6835, 0.4945, 0.6551, 0.483, 0.6551, 0.6249, 0.3986, 0.6249, 0.0, 0.4945, 0.0, 0.4945, 0.3986, 0.1878, 0.6835, 0.1993, 0.6835, 0.1993, 0.6551, 0.1878, 0.6551, 1.965e-08, 0.3986, 3.93e-08, 0.6551, 0.1304, 0.6551, 0.1304, 0.3986, 0.1878, 0.3986, 0.1878, 0.6551, 0.1993, 0.6551, 0.1993, 0.3986, 0.1878, 0.9115, 0.1993, 0.9115, 0.1993, 0.883, 0.1878, 0.883, 0.1878, 0.883, 0.1993, 0.883, 0.1993, 0.6835, 0.1878, 0.6835, 0.6249, 0.7972, 0.6249, 0.3986, 0.4945, 0.3986, 0.4945, 0.7972, 0.3297, 0.883, 0.4601, 0.883, 0.4601, 0.6835, 0.3297, 0.6835, 0.483, 0.9115, 0.4945, 0.9115, 0.4945, 0.883, 0.483, 0.883, 0.483, 0.883, 0.4945, 0.883, 0.4945, 0.6835, 0.483, 0.6835, 0.1993, 0.9115, 0.3297, 0.9115, 0.3297, 0.883, 0.1993, 0.883, 0.1993, 0.883, 0.3297, 0.883, 0.3297, 0.6835, 0.1993, 0.6835, 0.4945, 0.2565, 0.4945, 0.0, 0.4762, 0.0, 0.4762, 0.2565, 0.4762, 0.2565, 0.4762, 0.0, 0.348, 0.0, 0.348, 0.2565, 1.965e-08, 0.9115, 0.1648, 0.9115, 0.1648, 0.883, 1.965e-08, 0.883, 1.965e-08, 0.883, 0.1648, 0.883, 0.1648, 0.6835, 0.0, 0.6835, 0.4945, 0.7972, 0.4945, 1.0, 0.5128, 1.0, 0.5128, 0.7972, 0.5128, 0.7972, 0.5128, 1.0, 0.5311, 1.0, 0.5311, 0.7972, 0.6432, 0.0, 0.6432, 0.3986, 0.6615, 0.3986, 0.6615, 0.0, 0.4762, 0.2565, 0.4762, 0.6551, 0.4945, 0.6551, 0.4945, 0.2565, 0.6249, 3.057e-08, 0.6249, 0.3986, 0.6432, 0.3986, 0.6432, 0.0, 0.1304, 0.3986, 0.1304, 0.0, 0.0, 0.0, 1.965e-08, 0.3986, 0.3297, 0.2565, 0.3297, 0.6551, 0.348, 0.6551, 0.348, 0.2565, 0.3297, 0.3986, 0.3297, 0.0, 0.1993, 0.0, 0.1993, 0.3986, 0.4601, 0.883, 0.4715, 0.883, 0.4715, 0.6835, 0.4601, 0.6835, 0.4773, 0.883, 0.483, 0.883, 0.483, 0.6835, 0.4773, 0.6835, 0.4601, 0.9115, 0.4715, 0.9115, 0.4715, 0.883, 0.4601, 0.883, 0.4773, 0.9115, 0.483, 0.9115, 0.483, 0.883, 0.4773, 0.883, 0.1648, 0.883, 0.1763, 0.883, 0.1763, 0.6835, 0.1648, 0.6835, 0.1821, 0.883, 0.1878, 0.883, 0.1878, 0.6835, 0.1821, 0.6835, 0.1648, 0.9115, 0.1763, 0.9115, 0.1763, 0.883, 0.1648, 0.883, 0.1821, 0.9115, 0.1878, 0.9115, 0.1878, 0.883, 0.1821, 0.883, 0.1648, 0.3986, 0.1648, 0.6551, 0.1763, 0.6551, 0.1763, 0.3986, 0.1821, 0.3986, 0.1821, 0.6551, 0.1878, 0.6551, 0.1878, 0.3986, 0.1648, 0.6835, 0.1763, 0.6835, 0.1763, 0.6551, 0.1648, 0.6551, 0.1821, 0.6835, 0.1878, 0.6835, 0.1878, 0.6551, 0.1821, 0.6551, 0.4601, 0.6835, 0.4715, 0.6835, 0.4715, 0.6551, 0.4601, 0.6551, 0.4773, 0.6835, 0.483, 0.6835, 0.483, 0.6551, 0.4773, 0.6551, 0.1304, 0.3986, 0.1304, 0.6551, 0.1419, 0.6551, 0.1419, 0.3986, 0.1476, 0.3986, 0.1476, 0.6551, 0.1534, 0.6551, 0.1534, 0.3986, 0.1419, 0.3986, 0.1419, 0.6551, 0.1476, 0.6551, 0.1476, 0.3986, 0.4715, 0.6835, 0.4773, 0.6835, 0.4773, 0.6551, 0.4715, 0.6551, 0.1763, 0.6835, 0.1821, 0.6835, 0.1821, 0.6551, 0.1763, 0.6551, 0.1763, 0.3986, 0.1763, 0.6551, 0.1821, 0.6551, 0.1821, 0.3986, 0.1763, 0.9115, 0.1821, 0.9115, 0.1821, 0.883, 0.1763, 0.883, 0.1763, 0.883, 0.1821, 0.883, 0.1821, 0.6835, 0.1763, 0.6835, 0.4715, 0.9115, 0.4773, 0.9115, 0.4773, 0.883, 0.4715, 0.883, 0.4715, 0.883, 0.4773, 0.883, 0.4773, 0.6835, 0.4715, 0.6835])
me_cube_002.use_remesh_preserve_volume = False
me_cube_002.use_remesh_preserve_attributes = False
me_cube_002.use_mirror_vertex_groups = False
me_cube_002.update()
me_circle_002 = bpy.data.meshes.new('Circle.002')
me_circle_002.from_pydata([(-0.002468, 1.019, 0.05425), (-0.5119, 0.8823, 0.05425), (-0.8848, 0.5094, 0.05425), (-1.021, -4.172e-08, 0.05425), (-0.8848, -0.5094, 0.05425), (-0.5119, -0.8823, 0.05425), (-0.002468, -1.019, 0.05425), (0.5069, -0.8823, 0.05425), (0.8798, -0.5094, 0.05425), (1.016, -4.708e-07, 0.05425), (0.8798, 0.5094, 0.05425), (0.5069, 0.8823, 0.05425), (-0.01533, 1.156, -11.33), (-0.5934, 1.001, -11.33), (-1.017, 0.5781, -11.33), (-1.171, -7.538e-08, -11.33), (-1.017, -0.5781, -11.33), (-0.5934, -1.001, -11.33), (-0.01533, -1.156, -11.33), (0.5627, -1.001, -11.33), (0.9859, -0.5781, -11.33), (1.141, -5.623e-07, -11.33), (0.9859, 0.5781, -11.33), (0.5627, 1.001, -11.33), (0.4897, 0.8747, -5.465), (-0.01533, 1.01, -5.465), (0.8594, 0.505, -5.465), (0.9947, -4.902e-07, -5.465), (0.8594, -0.505, -5.465), (0.4897, -0.8747, -5.465), (-0.01533, -1.01, -5.465), (-0.5204, -0.8747, -5.465), (-0.8901, -0.505, -5.465), (-1.025, -6.475e-08, -5.465), (-0.8901, 0.505, -5.465), (-0.5204, 0.8747, -5.465), (0.4265, 0.7653, -1.239), (0.75, 0.4418, -1.239), (0.8684, -4.302e-07, -1.239), (0.75, -0.4418, -1.239), (0.4265, -0.7653, -1.239), (-0.01533, -0.8837, -1.239), (-0.4572, -0.7653, -1.239), (-0.7806, -0.4418, -1.239), (-0.899, -5.803e-08, -1.239), (-0.7806, 0.4418, -1.239), (-0.4572, 0.7653, -1.239), (-0.01533, 0.8837, -1.239), (-0.01463, 1.056, -11.53), (-0.5508, 0.9123, -11.53), (-0.9433, 0.5199, -11.53), (-1.087, -0.01627, -11.53), (-0.9433, -0.5524, -11.53), (-0.5508, -0.9449, -11.53), (-0.01464, -1.089, -11.53), (0.5215, -0.9449, -11.53), (0.914, -0.5524, -11.53), (1.058, -0.01627, -11.53), (0.914, 0.5199, -11.53), (0.5215, 0.9123, -11.53), (-0.01463, 0.6755, -11.89), (-0.3605, 0.5828, -11.89), (-0.6137, 0.3296, -11.89), (-0.7064, -0.01627, -11.89), (-0.6137, -0.3622, -11.89), (-0.3605, -0.6154, -11.89), (-0.01464, -0.708, -11.89), (0.3312, -0.6154, -11.89), (0.5844, -0.3622, -11.89), (0.6771, -0.01627, -11.89), (0.5844, 0.3296, -11.89), (0.3312, 0.5828, -11.89), (-0.01463, 0.1843, -12.25), (-0.1149, 0.1574, -12.25), (-0.1883, 0.08401, -12.25), (-0.2152, -0.01627, -12.25), (-0.1883, -0.1166, -12.25), (-0.1149, -0.19, -12.25), (-0.01463, -0.2168, -12.25), (0.08565, -0.19, -12.25), (0.1591, -0.1166, -12.25), (0.1859, -0.01627, -12.25), (0.1591, 0.08401, -12.25), (0.08565, 0.1574, -12.25)], [], [(24, 25, 12, 23), (26, 24, 23, 22), (27, 26, 22, 21), (28, 27, 21, 20), (29, 28, 20, 19), (30, 29, 19, 18), (31, 30, 18, 17), (32, 31, 17, 16), (33, 32, 16, 15), (34, 33, 15, 14), (35, 34, 14, 13), (25, 35, 13, 12), (47, 46, 35, 25), (46, 45, 34, 35), (45, 44, 33, 34), (44, 43, 32, 33), (43, 42, 31, 32), (42, 41, 30, 31), (41, 40, 29, 30), (40, 39, 28, 29), (39, 38, 27, 28), (38, 37, 26, 27), (37, 36, 24, 26), (36, 47, 25, 24), (11, 0, 47, 36), (10, 11, 36, 37), (9, 10, 37, 38), (8, 9, 38, 39), (7, 8, 39, 40), (6, 7, 40, 41), (5, 6, 41, 42), (4, 5, 42, 43), (3, 4, 43, 44), (2, 3, 44, 45), (1, 2, 45, 46), (0, 1, 46, 47), (23, 12, 48, 59), (22, 23, 59, 58), (21, 22, 58, 57), (20, 21, 57, 56), (19, 20, 56, 55), (18, 19, 55, 54), (17, 18, 54, 53), (16, 17, 53, 52), (15, 16, 52, 51), (14, 15, 51, 50), (13, 14, 50, 49), (12, 13, 49, 48), (59, 48, 60, 71), (58, 59, 71, 70), (57, 58, 70, 69), (56, 57, 69, 68), (55, 56, 68, 67), (54, 55, 67, 66), (53, 54, 66, 65), (52, 53, 65, 64), (51, 52, 64, 63), (50, 51, 63, 62), (49, 50, 62, 61), (48, 49, 61, 60), (71, 60, 72, 83), (70, 71, 83, 82), (69, 70, 82, 81), (68, 69, 81, 80), (67, 68, 80, 79), (66, 67, 79, 78), (65, 66, 78, 77), (64, 65, 77, 76), (63, 64, 76, 75), (62, 63, 75, 74), (61, 62, 74, 73), (60, 61, 73, 72), (73, 74, 75, 76, 77, 78, 79, 80, 81, 82, 83, 72)])
me_circle_002.polygons.foreach_set('use_smooth', [True] * 73)
_uv = me_circle_002.uv_layers.new(name='UVMap')
_uv.uv.foreach_set('vector', [0.6342, 0.4589, 0.6949, 0.4589, 0.6993, 0.9504, 0.6298, 0.9504, 0.5816, 0.4602, 0.6342, 0.4589, 0.6298, 0.9504, 0.5696, 0.9519, 0.2544, 0.5408, 0.2019, 0.5397, 0.1899, 0.04764, 0.25, 0.04892, 0.3152, 0.5408, 0.2544, 0.5408, 0.25, 0.04892, 0.3195, 0.04892, 0.3677, 0.5397, 0.3152, 0.5408, 0.3195, 0.04892, 0.3797, 0.04764, 0.1253, 0.4592, 0.1779, 0.4602, 0.1899, 0.9524, 0.1297, 0.9513, 0.06458, 0.4592, 0.1253, 0.4592, 0.1297, 0.9513, 0.06018, 0.9513, 0.012, 0.4602, 0.06458, 0.4592, 0.06018, 0.9513, 0.0, 0.9524, 0.4443, 0.5409, 0.3917, 0.5397, 0.3797, 0.04773, 0.4399, 0.04912, 0.505, 0.5409, 0.4443, 0.5409, 0.4399, 0.04912, 0.5094, 0.04912, 0.5576, 0.5397, 0.505, 0.5409, 0.5094, 0.04912, 0.5696, 0.04773, 0.6949, 0.4589, 0.7475, 0.4602, 0.7595, 0.9519, 0.6993, 0.9504, 0.6911, 0.1046, 0.7371, 0.1058, 0.7475, 0.4602, 0.6949, 0.4589, 0.5472, 0.8942, 0.5012, 0.8952, 0.505, 0.5409, 0.5576, 0.5397, 0.5012, 0.8952, 0.4481, 0.8952, 0.4443, 0.5409, 0.505, 0.5409, 0.4481, 0.8952, 0.4021, 0.8942, 0.3917, 0.5397, 0.4443, 0.5409, 0.02237, 0.1055, 0.06838, 0.1046, 0.06458, 0.4592, 0.012, 0.4602, 0.06838, 0.1046, 0.1215, 0.1046, 0.1253, 0.4592, 0.06458, 0.4592, 0.1215, 0.1046, 0.1675, 0.1055, 0.1779, 0.4602, 0.1253, 0.4592, 0.3574, 0.8943, 0.3114, 0.8953, 0.3152, 0.5408, 0.3677, 0.5397, 0.3114, 0.8953, 0.2582, 0.8953, 0.2544, 0.5408, 0.3152, 0.5408, 0.2582, 0.8953, 0.2122, 0.8943, 0.2019, 0.5397, 0.2544, 0.5408, 0.592, 0.1058, 0.638, 0.1046, 0.6342, 0.4589, 0.5816, 0.4602, 0.638, 0.1046, 0.6911, 0.1046, 0.6949, 0.4589, 0.6342, 0.4589, 0.6345, 0.0, 0.6946, 1.222e-07, 0.6911, 0.1046, 0.638, 0.1046, 0.5824, 0.0013, 0.6345, 0.0, 0.638, 0.1046, 0.592, 0.1058, 0.2547, 0.9999, 0.2027, 0.9988, 0.2122, 0.8943, 0.2582, 0.8953, 0.3148, 0.9999, 0.2547, 0.9999, 0.2582, 0.8953, 0.3114, 0.8953, 0.3669, 0.9988, 0.3148, 0.9999, 0.3114, 0.8953, 0.3574, 0.8943, 0.125, 1.128e-07, 0.177, 0.001001, 0.1675, 0.1055, 0.1215, 0.1046, 0.06488, 0.0, 0.125, 1.128e-07, 0.1215, 0.1046, 0.06838, 0.1046, 0.01282, 0.001001, 0.06488, 0.0, 0.06838, 0.1046, 0.02237, 0.1055, 0.4446, 0.9998, 0.3925, 0.9986, 0.4021, 0.8942, 0.4481, 0.8952, 0.5047, 0.9998, 0.4446, 0.9998, 0.4481, 0.8952, 0.5012, 0.8952, 0.5568, 0.9986, 0.5047, 0.9998, 0.5012, 0.8952, 0.5472, 0.8942, 0.6946, 1.222e-07, 0.7466, 0.0013, 0.7371, 0.1058, 0.6911, 0.1046, 0.6298, 0.9504, 0.6993, 0.9504, 0.6962, 0.9679, 0.6317, 0.9679, 0.5696, 0.9519, 0.6298, 0.9504, 0.6317, 0.9679, 0.5759, 0.9693, 0.25, 0.04892, 0.1899, 0.04764, 0.1986, 0.03045, 0.2544, 0.03164, 0.3195, 0.04892, 0.25, 0.04892, 0.2544, 0.03164, 0.3188, 0.03164, 0.3797, 0.04764, 0.3195, 0.04892, 0.3188, 0.03164, 0.3746, 0.03045, 0.1297, 0.9513, 0.1899, 0.9524, 0.1835, 0.9696, 0.1277, 0.9685, 0.06018, 0.9513, 0.1297, 0.9513, 0.1277, 0.9685, 0.06327, 0.9685, 0.0, 0.9524, 0.06018, 0.9513, 0.06327, 0.9685, 0.007453, 0.9696, 0.4399, 0.04912, 0.3797, 0.04773, 0.3848, 0.03047, 0.4406, 0.03176, 0.5094, 0.04912, 0.4399, 0.04912, 0.4406, 0.03176, 0.5051, 0.03176, 0.5696, 0.04773, 0.5094, 0.04912, 0.5051, 0.03176, 0.5609, 0.03047, 0.6993, 0.9504, 0.7595, 0.9519, 0.752, 0.9693, 0.6962, 0.9679, 0.6317, 0.9679, 0.6962, 0.9679, 0.6847, 0.9998, 0.6432, 0.9998, 0.7917, 0.1509, 0.7595, 0.1105, 0.8021, 0.1022, 0.8229, 0.1283, 0.8475, 0.1742, 0.7917, 0.1509, 0.8229, 0.1283, 0.8589, 0.1433, 0.3188, 0.03164, 0.2544, 0.03164, 0.2658, 8.022e-08, 0.3074, 0.0, 0.9678, 0.1509, 0.912, 0.1742, 0.9005, 0.1433, 0.9365, 0.1283, 1.0, 0.1105, 0.9678, 0.1509, 0.9365, 0.1283, 0.9573, 0.1022, 0.06327, 0.9685, 0.1277, 0.9685, 0.1163, 1.0, 0.07471, 1.0, 0.9678, 0.02334, 1.0, 0.06378, 0.9573, 0.07206, 0.9365, 0.04598, 0.912, 2.005e-08, 0.9678, 0.02334, 0.9365, 0.04598, 0.9005, 0.03092, 0.5051, 0.03176, 0.4406, 0.03176, 0.4521, 0.0, 0.4936, 8.022e-08, 0.7917, 0.02334, 0.8475, 0.0, 0.8589, 0.03092, 0.8229, 0.04598, 0.7595, 0.06378, 0.7917, 0.02334, 0.8229, 0.04598, 0.8021, 0.07206, 0.8021, 0.1022, 0.8021, 0.07206, 0.8572, 0.08276, 0.8572, 0.09149, 0.8229, 0.1283, 0.8021, 0.1022, 0.8572, 0.09149, 0.8633, 0.09905, 0.8589, 0.1433, 0.8229, 0.1283, 0.8633, 0.09905, 0.8737, 0.1034, 0.9005, 0.1433, 0.8589, 0.1433, 0.8737, 0.1034, 0.8858, 0.1034, 0.9365, 0.1283, 0.9005, 0.1433, 0.8858, 0.1034, 0.8962, 0.09905, 0.9573, 0.1022, 0.9365, 0.1283, 0.8962, 0.09905, 0.9022, 0.09149, 0.9573, 0.07206, 0.9573, 0.1022, 0.9022, 0.09149, 0.9022, 0.08276, 0.9365, 0.04598, 0.9573, 0.07206, 0.9022, 0.08276, 0.8962, 0.07519, 0.9005, 0.03092, 0.9365, 0.04598, 0.8962, 0.07519, 0.8858, 0.07083, 0.8589, 0.03092, 0.9005, 0.03092, 0.8858, 0.07083, 0.8737, 0.07083, 0.8229, 0.04598, 0.8589, 0.03092, 0.8737, 0.07083, 0.8633, 0.07519, 0.8021, 0.07206, 0.8229, 0.04598, 0.8633, 0.07519, 0.8572, 0.08276, 0.8633, 0.07519, 0.8737, 0.07083, 0.8858, 0.07083, 0.8962, 0.07519, 0.9022, 0.08276, 0.9022, 0.09149, 0.8962, 0.09905, 0.8858, 0.1034, 0.8737, 0.1034, 0.8633, 0.09905, 0.8572, 0.09149, 0.8572, 0.08276])
me_circle_002.use_remesh_preserve_volume = False
me_circle_002.use_remesh_preserve_attributes = False
me_circle_002.use_mirror_vertex_groups = False
me_circle_002.update()
me_torus = bpy.data.meshes.new('Torus')
me_torus.from_pydata([(-0.8618, -0.1366, 1.895), (-0.8618, -0.1366, 2.121), (-0.8618, 0.1106, 2.121), (-0.8618, 0.1106, 1.895), (0.789, -0.1366, 1.895), (0.789, -0.1366, 2.121), (0.789, 0.1106, 2.121), (0.789, 0.1106, 1.895), (1.25, 1.969e-07, 2.008), (1.217, 2.012e-07, 2.133), (1.125, 2.13e-07, 2.224), (1.0, 2.291e-07, 2.258), (0.875, 2.451e-07, 2.224), (0.7835, 2.569e-07, 2.133), (0.75, 2.612e-07, 2.008), (0.7835, 2.569e-07, 1.883), (0.875, 2.451e-07, 1.791), (1.0, 2.291e-07, 1.758), (1.125, 2.13e-07, 1.791), (1.217, 2.012e-07, 1.883), (1.083, 0.625, 2.008), (1.054, 0.6083, 2.133), (0.9743, 0.5625, 2.224), (0.866, 0.5, 2.258), (0.7578, 0.4375, 2.224), (0.6785, 0.3917, 2.133), (0.6495, 0.375, 2.008), (0.6785, 0.3917, 1.883), (0.7578, 0.4375, 1.791), (0.866, 0.5, 1.758), (0.9743, 0.5625, 1.791), (1.054, 0.6083, 1.883), (0.625, 1.083, 2.008), (0.6083, 1.054, 2.133), (0.5625, 0.9743, 2.224), (0.5, 0.866, 2.258), (0.4375, 0.7578, 2.224), (0.3917, 0.6785, 2.133), (0.375, 0.6495, 2.008), (0.3917, 0.6785, 1.883), (0.4375, 0.7578, 1.791), (0.5, 0.866, 1.758), (0.5625, 0.9743, 1.791), (0.6083, 1.054, 1.883), (5.96e-08, 1.25, 2.008), (1.192e-07, 1.217, 2.133), (1.192e-07, 1.125, 2.224), (8.941e-08, 1.0, 2.258), (8.941e-08, 0.875, 2.224), (5.96e-08, 0.7835, 2.133), (8.941e-08, 0.75, 2.008), (5.96e-08, 0.7835, 1.883), (8.941e-08, 0.875, 1.791), (8.941e-08, 1.0, 1.758), (1.192e-07, 1.125, 1.791), (1.192e-07, 1.217, 1.883), (-0.625, 1.083, 2.008), (-0.6083, 1.054, 2.133), (-0.5625, 0.9743, 2.224), (-0.5, 0.866, 2.258), (-0.4375, 0.7578, 2.224), (-0.3917, 0.6785, 2.133), (-0.375, 0.6495, 2.008), (-0.3917, 0.6785, 1.883), (-0.4375, 0.7578, 1.791), (-0.5, 0.866, 1.758), (-0.5625, 0.9743, 1.791), (-0.6083, 1.054, 1.883), (-1.083, 0.625, 2.008), (-1.054, 0.6083, 2.133), (-0.9743, 0.5625, 2.224), (-0.866, 0.5, 2.258), (-0.7578, 0.4375, 2.224), (-0.6785, 0.3917, 2.133), (-0.6495, 0.375, 2.008), (-0.6785, 0.3917, 1.883), (-0.7578, 0.4375, 1.791), (-0.866, 0.5, 1.758), (-0.9743, 0.5625, 1.791), (-1.054, 0.6083, 1.883), (-1.25, 6.276e-07, 2.008), (-1.217, 6.204e-07, 2.133), (-1.125, 6.006e-07, 2.224), (-1.0, 5.736e-07, 2.258), (-0.875, 5.466e-07, 2.224), (-0.7835, 5.268e-07, 2.133), (-0.75, 5.196e-07, 2.008), (-0.7835, 5.268e-07, 1.883), (-0.875, 5.466e-07, 1.791), (-1.0, 5.736e-07, 1.758), (-1.125, 6.006e-07, 1.791), (-1.217, 6.204e-07, 1.883), (-1.083, -0.625, 2.008), (-1.054, -0.6083, 2.133), (-0.9743, -0.5625, 2.224), (-0.866, -0.5, 2.258), (-0.7578, -0.4375, 2.224), (-0.6785, -0.3917, 2.133), (-0.6495, -0.375, 2.008), (-0.6785, -0.3917, 1.883), (-0.7578, -0.4375, 1.791), (-0.866, -0.5, 1.758), (-0.9743, -0.5625, 1.791), (-1.054, -0.6083, 1.883), (-0.625, -1.083, 2.008), (-0.6083, -1.054, 2.133), (-0.5625, -0.9743, 2.224), (-0.5, -0.866, 2.258), (-0.4375, -0.7578, 2.224), (-0.3917, -0.6785, 2.133), (-0.375, -0.6495, 2.008), (-0.3917, -0.6785, 1.883), (-0.4375, -0.7578, 1.791), (-0.5, -0.866, 1.758), (-0.5625, -0.9743, 1.791), (-0.6083, -1.054, 1.883), (5.96e-08, -1.25, 2.008), (1.192e-07, -1.217, 2.133), (1.192e-07, -1.125, 2.224), (8.941e-08, -1.0, 2.258), (8.941e-08, -0.875, 2.224), (5.96e-08, -0.7835, 2.133), (8.941e-08, -0.75, 2.008), (5.96e-08, -0.7835, 1.883), (8.941e-08, -0.875, 1.791), (8.941e-08, -1.0, 1.758), (1.192e-07, -1.125, 1.791), (1.192e-07, -1.217, 1.883), (0.625, -1.083, 2.008), (0.6083, -1.054, 2.133), (0.5625, -0.9743, 2.224), (0.5, -0.866, 2.258), (0.4375, -0.7578, 2.224), (0.3917, -0.6785, 2.133), (0.375, -0.6495, 2.008), (0.3917, -0.6785, 1.883), (0.4375, -0.7578, 1.791), (0.5, -0.866, 1.758), (0.5625, -0.9743, 1.791), (0.6083, -1.054, 1.883), (1.083, -0.625, 2.008), (1.054, -0.6083, 2.133), (0.9743, -0.5625, 2.224), (0.866, -0.5, 2.258), (0.7578, -0.4375, 2.224), (0.6785, -0.3917, 2.133), (0.6495, -0.375, 2.008), (0.6785, -0.3917, 1.883), (0.7578, -0.4375, 1.791), (0.866, -0.5, 1.758), (0.9743, -0.5625, 1.791), (1.054, -0.6083, 1.883), (0.1214, -0.8434, 1.896), (0.1214, -0.8434, 2.122), (-0.1258, -0.8434, 2.122), (-0.1258, -0.8434, 1.896), (0.1214, 0.8075, 1.896), (0.1214, 0.8075, 2.122), (-0.1258, 0.8075, 2.122), (-0.1258, 0.8075, 1.896), (-0.8618, -0.1366, -0.1126), (-0.8618, -0.1366, 0.1131), (-0.8618, 0.1106, 0.1131), (-0.8618, 0.1106, -0.1126), (0.789, -0.1366, -0.1126), (0.789, -0.1366, 0.1131), (0.789, 0.1106, 0.1131), (0.789, 0.1106, -0.1126), (1.25, 0.0, 0.0), (1.217, 0.0, 0.125), (1.125, 0.0, 0.2165), (1.0, 0.0, 0.25), (0.875, 0.0, 0.2165), (0.7835, 0.0, 0.125), (0.75, 0.0, 3.062e-17), (0.7835, 0.0, -0.125), (0.875, 0.0, -0.2165), (1.0, 0.0, -0.25), (1.125, 0.0, -0.2165), (1.217, 0.0, -0.125), (1.083, 0.625, 0.0), (1.054, 0.6083, 0.125), (0.9743, 0.5625, 0.2165), (0.866, 0.5, 0.25), (0.7578, 0.4375, 0.2165), (0.6785, 0.3917, 0.125), (0.6495, 0.375, 3.062e-17), (0.6785, 0.3917, -0.125), (0.7578, 0.4375, -0.2165), (0.866, 0.5, -0.25), (0.9743, 0.5625, -0.2165), (1.054, 0.6083, -0.125), (0.625, 1.083, 0.0), (0.6083, 1.054, 0.125), (0.5625, 0.9743, 0.2165), (0.5, 0.866, 0.25), (0.4375, 0.7578, 0.2165), (0.3917, 0.6785, 0.125), (0.375, 0.6495, 3.062e-17), (0.3917, 0.6785, -0.125), (0.4375, 0.7578, -0.2165), (0.5, 0.866, -0.25), (0.5625, 0.9743, -0.2165), (0.6083, 1.054, -0.125), (5.96e-08, 1.25, 0.0), (1.192e-07, 1.217, 0.125), (1.192e-07, 1.125, 0.2165), (8.941e-08, 1.0, 0.25), (8.941e-08, 0.875, 0.2165), (5.96e-08, 0.7835, 0.125), (8.941e-08, 0.75, 3.062e-17), (5.96e-08, 0.7835, -0.125), (8.941e-08, 0.875, -0.2165), (8.941e-08, 1.0, -0.25), (1.192e-07, 1.125, -0.2165), (1.192e-07, 1.217, -0.125), (-0.625, 1.083, 0.0), (-0.6083, 1.054, 0.125), (-0.5625, 0.9743, 0.2165), (-0.5, 0.866, 0.25), (-0.4375, 0.7578, 0.2165), (-0.3917, 0.6785, 0.125), (-0.375, 0.6495, 3.062e-17), (-0.3917, 0.6785, -0.125), (-0.4375, 0.7578, -0.2165), (-0.5, 0.866, -0.25), (-0.5625, 0.9743, -0.2165), (-0.6083, 1.054, -0.125), (-1.083, 0.625, 0.0), (-1.054, 0.6083, 0.125), (-0.9743, 0.5625, 0.2165), (-0.866, 0.5, 0.25), (-0.7578, 0.4375, 0.2165), (-0.6785, 0.3917, 0.125), (-0.6495, 0.375, 3.062e-17), (-0.6785, 0.3917, -0.125), (-0.7578, 0.4375, -0.2165), (-0.866, 0.5, -0.25), (-0.9743, 0.5625, -0.2165), (-1.054, 0.6083, -0.125), (-1.25, 1.093e-07, 0.0), (-1.217, 1.064e-07, 0.125), (-1.125, 9.835e-08, 0.2165), (-1.0, 8.742e-08, 0.25), (-0.875, 7.649e-08, 0.2165), (-0.7835, 6.85e-08, 0.125), (-0.75, 6.557e-08, 3.062e-17), (-0.7835, 6.85e-08, -0.125), (-0.875, 7.649e-08, -0.2165), (-1.0, 8.742e-08, -0.25), (-1.125, 9.835e-08, -0.2165), (-1.217, 1.064e-07, -0.125), (-1.083, -0.625, 0.0), (-1.054, -0.6083, 0.125), (-0.9743, -0.5625, 0.2165), (-0.866, -0.5, 0.25), (-0.7578, -0.4375, 0.2165), (-0.6785, -0.3917, 0.125), (-0.6495, -0.375, 3.062e-17), (-0.6785, -0.3917, -0.125), (-0.7578, -0.4375, -0.2165), (-0.866, -0.5, -0.25), (-0.9743, -0.5625, -0.2165), (-1.054, -0.6083, -0.125), (-0.625, -1.083, 0.0), (-0.6083, -1.054, 0.125), (-0.5625, -0.9743, 0.2165), (-0.5, -0.866, 0.25), (-0.4375, -0.7578, 0.2165), (-0.3917, -0.6785, 0.125), (-0.375, -0.6495, 3.062e-17), (-0.3917, -0.6785, -0.125), (-0.4375, -0.7578, -0.2165), (-0.5, -0.866, -0.25), (-0.5625, -0.9743, -0.2165), (-0.6083, -1.054, -0.125), (5.96e-08, -1.25, 0.0), (1.192e-07, -1.217, 0.125), (1.192e-07, -1.125, 0.2165), (8.941e-08, -1.0, 0.25), (8.941e-08, -0.875, 0.2165), (5.96e-08, -0.7835, 0.125), (8.941e-08, -0.75, 3.062e-17), (5.96e-08, -0.7835, -0.125), (8.941e-08, -0.875, -0.2165), (8.941e-08, -1.0, -0.25), (1.192e-07, -1.125, -0.2165), (1.192e-07, -1.217, -0.125), (0.625, -1.083, 0.0), (0.6083, -1.054, 0.125), (0.5625, -0.9743, 0.2165), (0.5, -0.866, 0.25), (0.4375, -0.7578, 0.2165), (0.3917, -0.6785, 0.125), (0.375, -0.6495, 3.062e-17), (0.3917, -0.6785, -0.125), (0.4375, -0.7578, -0.2165), (0.5, -0.866, -0.25), (0.5625, -0.9743, -0.2165), (0.6083, -1.054, -0.125), (1.083, -0.625, 0.0), (1.054, -0.6083, 0.125), (0.9743, -0.5625, 0.2165), (0.866, -0.5, 0.25), (0.7578, -0.4375, 0.2165), (0.6785, -0.3917, 0.125), (0.6495, -0.375, 3.062e-17), (0.6785, -0.3917, -0.125), (0.7578, -0.4375, -0.2165), (0.866, -0.5, -0.25), (0.9743, -0.5625, -0.2165), (1.054, -0.6083, -0.125), (0.1214, -0.8434, -0.1119), (0.1214, -0.8434, 0.1138), (-0.1258, -0.8434, 0.1138), (-0.1258, -0.8434, -0.1119), (0.1214, 0.8075, -0.1119), (0.1214, 0.8075, 0.1138), (-0.1258, 0.8075, 0.1138), (-0.1258, 0.8075, -0.1119)], [], [(0, 1, 2, 3), (4, 7, 6, 5), (0, 4, 5, 1), (1, 5, 6, 2), (2, 6, 7, 3), (4, 0, 3, 7), (8, 20, 21, 9), (9, 21, 22, 10), (10, 22, 23, 11), (11, 23, 24, 12), (12, 24, 25, 13), (13, 25, 26, 14), (14, 26, 27, 15), (15, 27, 28, 16), (16, 28, 29, 17), (17, 29, 30, 18), (18, 30, 31, 19), (8, 19, 31, 20), (20, 32, 33, 21), (21, 33, 34, 22), (22, 34, 35, 23), (23, 35, 36, 24), (24, 36, 37, 25), (25, 37, 38, 26), (26, 38, 39, 27), (27, 39, 40, 28), (28, 40, 41, 29), (29, 41, 42, 30), (30, 42, 43, 31), (31, 43, 32, 20), (32, 44, 45, 33), (33, 45, 46, 34), (34, 46, 47, 35), (35, 47, 48, 36), (36, 48, 49, 37), (37, 49, 50, 38), (38, 50, 51, 39), (39, 51, 52, 40), (40, 52, 53, 41), (41, 53, 54, 42), (42, 54, 55, 43), (43, 55, 44, 32), (44, 56, 57, 45), (45, 57, 58, 46), (46, 58, 59, 47), (47, 59, 60, 48), (48, 60, 61, 49), (49, 61, 62, 50), (50, 62, 63, 51), (51, 63, 64, 52), (52, 64, 65, 53), (53, 65, 66, 54), (54, 66, 67, 55), (55, 67, 56, 44), (56, 68, 69, 57), (57, 69, 70, 58), (58, 70, 71, 59), (59, 71, 72, 60), (60, 72, 73, 61), (61, 73, 74, 62), (62, 74, 75, 63), (63, 75, 76, 64), (64, 76, 77, 65), (65, 77, 78, 66), (66, 78, 79, 67), (67, 79, 68, 56), (68, 80, 81, 69), (69, 81, 82, 70), (70, 82, 83, 71), (71, 83, 84, 72), (72, 84, 85, 73), (73, 85, 86, 74), (74, 86, 87, 75), (75, 87, 88, 76), (76, 88, 89, 77), (77, 89, 90, 78), (78, 90, 91, 79), (79, 91, 80, 68), (80, 92, 93, 81), (81, 93, 94, 82), (82, 94, 95, 83), (83, 95, 96, 84), (84, 96, 97, 85), (85, 97, 98, 86), (86, 98, 99, 87), (87, 99, 100, 88), (88, 100, 101, 89), (89, 101, 102, 90), (90, 102, 103, 91), (91, 103, 92, 80), (92, 104, 105, 93), (93, 105, 106, 94), (94, 106, 107, 95), (95, 107, 108, 96), (96, 108, 109, 97), (97, 109, 110, 98), (98, 110, 111, 99), (99, 111, 112, 100), (100, 112, 113, 101), (101, 113, 114, 102), (102, 114, 115, 103), (103, 115, 104, 92), (104, 116, 117, 105), (105, 117, 118, 106), (106, 118, 119, 107), (107, 119, 120, 108), (108, 120, 121, 109), (109, 121, 122, 110), (110, 122, 123, 111), (111, 123, 124, 112), (112, 124, 125, 113), (113, 125, 126, 114), (114, 126, 127, 115), (115, 127, 116, 104), (116, 128, 129, 117), (117, 129, 130, 118), (118, 130, 131, 119), (119, 131, 132, 120), (120, 132, 133, 121), (121, 133, 134, 122), (122, 134, 135, 123), (123, 135, 136, 124), (124, 136, 137, 125), (125, 137, 138, 126), (126, 138, 139, 127), (127, 139, 128, 116), (128, 140, 141, 129), (129, 141, 142, 130), (130, 142, 143, 131), (131, 143, 144, 132), (132, 144, 145, 133), (133, 145, 146, 134), (134, 146, 147, 135), (135, 147, 148, 136), (136, 148, 149, 137), (137, 149, 150, 138), (138, 150, 151, 139), (139, 151, 140, 128), (140, 8, 9, 141), (141, 9, 10, 142), (142, 10, 11, 143), (143, 11, 12, 144), (144, 12, 13, 145), (145, 13, 14, 146), (146, 14, 15, 147), (147, 15, 16, 148), (148, 16, 17, 149), (149, 17, 18, 150), (150, 18, 19, 151), (151, 19, 8, 140), (152, 153, 154, 155), (156, 159, 158, 157), (152, 156, 157, 153), (153, 157, 158, 154), (154, 158, 159, 155), (156, 152, 155, 159), (160, 161, 162, 163), (164, 167, 166, 165), (160, 164, 165, 161), (161, 165, 166, 162), (162, 166, 167, 163), (164, 160, 163, 167), (168, 180, 181, 169), (169, 181, 182, 170), (170, 182, 183, 171), (171, 183, 184, 172), (172, 184, 185, 173), (173, 185, 186, 174), (174, 186, 187, 175), (175, 187, 188, 176), (176, 188, 189, 177), (177, 189, 190, 178), (178, 190, 191, 179), (168, 179, 191, 180), (180, 192, 193, 181), (181, 193, 194, 182), (182, 194, 195, 183), (183, 195, 196, 184), (184, 196, 197, 185), (185, 197, 198, 186), (186, 198, 199, 187), (187, 199, 200, 188), (188, 200, 201, 189), (189, 201, 202, 190), (190, 202, 203, 191), (191, 203, 192, 180), (192, 204, 205, 193), (193, 205, 206, 194), (194, 206, 207, 195), (195, 207, 208, 196), (196, 208, 209, 197), (197, 209, 210, 198), (198, 210, 211, 199), (199, 211, 212, 200), (200, 212, 213, 201), (201, 213, 214, 202), (202, 214, 215, 203), (203, 215, 204, 192), (204, 216, 217, 205), (205, 217, 218, 206), (206, 218, 219, 207), (207, 219, 220, 208), (208, 220, 221, 209), (209, 221, 222, 210), (210, 222, 223, 211), (211, 223, 224, 212), (212, 224, 225, 213), (213, 225, 226, 214), (214, 226, 227, 215), (215, 227, 216, 204), (216, 228, 229, 217), (217, 229, 230, 218), (218, 230, 231, 219), (219, 231, 232, 220), (220, 232, 233, 221), (221, 233, 234, 222), (222, 234, 235, 223), (223, 235, 236, 224), (224, 236, 237, 225), (225, 237, 238, 226), (226, 238, 239, 227), (227, 239, 228, 216), (228, 240, 241, 229), (229, 241, 242, 230), (230, 242, 243, 231), (231, 243, 244, 232), (232, 244, 245, 233), (233, 245, 246, 234), (234, 246, 247, 235), (235, 247, 248, 236), (236, 248, 249, 237), (237, 249, 250, 238), (238, 250, 251, 239), (239, 251, 240, 228), (240, 252, 253, 241), (241, 253, 254, 242), (242, 254, 255, 243), (243, 255, 256, 244), (244, 256, 257, 245), (245, 257, 258, 246), (246, 258, 259, 247), (247, 259, 260, 248), (248, 260, 261, 249), (249, 261, 262, 250), (250, 262, 263, 251), (251, 263, 252, 240), (252, 264, 265, 253), (253, 265, 266, 254), (254, 266, 267, 255), (255, 267, 268, 256), (256, 268, 269, 257), (257, 269, 270, 258), (258, 270, 271, 259), (259, 271, 272, 260), (260, 272, 273, 261), (261, 273, 274, 262), (262, 274, 275, 263), (263, 275, 264, 252), (264, 276, 277, 265), (265, 277, 278, 266), (266, 278, 279, 267), (267, 279, 280, 268), (268, 280, 281, 269), (269, 281, 282, 270), (270, 282, 283, 271), (271, 283, 284, 272), (272, 284, 285, 273), (273, 285, 286, 274), (274, 286, 287, 275), (275, 287, 276, 264), (276, 288, 289, 277), (277, 289, 290, 278), (278, 290, 291, 279), (279, 291, 292, 280), (280, 292, 293, 281), (281, 293, 294, 282), (282, 294, 295, 283), (283, 295, 296, 284), (284, 296, 297, 285), (285, 297, 298, 286), (286, 298, 299, 287), (287, 299, 288, 276), (288, 300, 301, 289), (289, 301, 302, 290), (290, 302, 303, 291), (291, 303, 304, 292), (292, 304, 305, 293), (293, 305, 306, 294), (294, 306, 307, 295), (295, 307, 308, 296), (296, 308, 309, 297), (297, 309, 310, 298), (298, 310, 311, 299), (299, 311, 300, 288), (300, 168, 169, 301), (301, 169, 170, 302), (302, 170, 171, 303), (303, 171, 172, 304), (304, 172, 173, 305), (305, 173, 174, 306), (306, 174, 175, 307), (307, 175, 176, 308), (308, 176, 177, 309), (309, 177, 178, 310), (310, 178, 179, 311), (311, 179, 168, 300), (312, 313, 314, 315), (316, 319, 318, 317), (312, 316, 317, 313), (313, 317, 318, 314), (314, 318, 319, 315), (316, 312, 315, 319)])
me_torus.polygons.foreach_set('use_smooth', [True] * 312)
_uv = me_torus.uv_layers.new(name='UVMap')
_uv.uv.foreach_set('vector', [0.5692, 0.7792, 0.5194, 0.7792, 0.5194, 0.7266, 0.5692, 0.7266, 0.8064, 0.2193, 0.8064, 0.1667, 0.8563, 0.1667, 0.8563, 0.2193, 0.9359, 0.6172, 0.9359, 0.9684, 0.886, 0.9684, 0.886, 0.6172, 0.8409, 0.6172, 0.8409, 0.2659, 0.8955, 0.2659, 0.8955, 0.6172, 0.7862, 0.9684, 0.7862, 0.6172, 0.8361, 0.6172, 0.8361, 0.9684, 0.9501, 0.2659, 0.9501, 0.6172, 0.8955, 0.6172, 0.8955, 0.2659, 0.5672, 0.5936, 0.5672, 0.4606, 0.5948, 0.4642, 0.5948, 0.5936, 0.5948, 0.5936, 0.5948, 0.4642, 0.6151, 0.4739, 0.6151, 0.5936, 0.1953, 0.01881, 0.324, 0.01881, 0.3169, 0.04449, 0.2025, 0.04449, 0.2025, 0.04449, 0.3169, 0.04449, 0.3097, 0.07018, 0.2096, 0.07018, 0.2096, 0.07018, 0.3097, 0.07018, 0.3045, 0.08899, 0.2149, 0.08899, 0.8064, 0.08335, 0.8064, 0.0, 0.8341, 0.003563, 0.8341, 0.08335, 0.8341, 0.08335, 0.8341, 0.003563, 0.8617, 0.0, 0.8617, 0.08335, 0.3045, 0.589, 0.2149, 0.589, 0.2096, 0.5702, 0.3097, 0.5702, 0.3097, 0.5702, 0.2096, 0.5702, 0.2025, 0.5445, 0.3169, 0.5445, 0.3169, 0.5445, 0.2025, 0.5445, 0.1953, 0.5188, 0.324, 0.5188, 0.5194, 0.5936, 0.5194, 0.4739, 0.5396, 0.4642, 0.5396, 0.5936, 0.5672, 0.5936, 0.5396, 0.5936, 0.5396, 0.4642, 0.5672, 0.4606, 0.6629, 0.0, 0.6629, 0.09734, 0.6353, 0.1009, 0.6353, 0.006171, 0.3293, 0.0, 0.4498, 0.06699, 0.4355, 0.08075, 0.324, 0.01881, 0.324, 0.01881, 0.4355, 0.08075, 0.4159, 0.09956, 0.3169, 0.04449, 0.3169, 0.04449, 0.4159, 0.09956, 0.3964, 0.1184, 0.3097, 0.07018, 0.3097, 0.07018, 0.3964, 0.1184, 0.3821, 0.1321, 0.3045, 0.08899, 0.6555, 0.7494, 0.6555, 0.6883, 0.6831, 0.6848, 0.6831, 0.7432, 0.6831, 0.7432, 0.6831, 0.6848, 0.7107, 0.6883, 0.7107, 0.7494, 0.2149, 0.589, 0.1372, 0.6321, 0.1229, 0.6184, 0.2096, 0.5702, 0.2096, 0.5702, 0.1229, 0.6184, 0.1034, 0.5996, 0.2025, 0.5445, 0.2025, 0.5445, 0.1034, 0.5996, 0.08388, 0.5808, 0.1953, 0.5188, 0.1953, 0.5188, 0.08388, 0.5808, 0.06958, 0.567, 0.1901, 0.5, 0.6905, 0.006171, 0.6905, 0.1009, 0.6629, 0.09734, 0.6629, 0.0, 0.6629, 0.09734, 0.6629, 0.2303, 0.6353, 0.2303, 0.6353, 0.1009, 0.4498, 0.06699, 0.5194, 0.183, 0.4998, 0.1881, 0.4355, 0.08075, 0.4355, 0.08075, 0.4998, 0.1881, 0.4731, 0.1949, 0.4159, 0.09956, 0.4159, 0.09956, 0.4731, 0.1949, 0.4465, 0.2018, 0.3964, 0.1184, 0.6353, 0.6981, 0.6353, 0.605, 0.6555, 0.605, 0.6555, 0.6883, 0.6555, 0.6883, 0.6555, 0.605, 0.6831, 0.605, 0.6831, 0.6848, 0.6831, 0.6848, 0.6831, 0.605, 0.7107, 0.605, 0.7107, 0.6883, 0.1372, 0.6321, 0.09243, 0.7069, 0.0729, 0.7018, 0.1229, 0.6184, 0.1229, 0.6184, 0.0729, 0.7018, 0.04622, 0.6949, 0.1034, 0.5996, 0.1034, 0.5996, 0.04622, 0.6949, 0.01953, 0.6881, 0.08388, 0.5808, 0.08388, 0.5808, 0.01953, 0.6881, 0.0, 0.683, 0.06958, 0.567, 0.6905, 0.1009, 0.6905, 0.2303, 0.6629, 0.2303, 0.6629, 0.09734, 0.6629, 0.2303, 0.6629, 0.3633, 0.6353, 0.3597, 0.6353, 0.2303, 0.6353, 0.2303, 0.6353, 0.3597, 0.6151, 0.35, 0.6151, 0.2303, 0.4998, 0.1881, 0.4998, 0.3119, 0.4731, 0.3051, 0.4731, 0.1949, 0.4731, 0.1949, 0.4731, 0.3051, 0.4465, 0.2982, 0.4465, 0.2018, 0.6353, 0.605, 0.6353, 0.5119, 0.6555, 0.5216, 0.6555, 0.605, 0.6555, 0.605, 0.6555, 0.5216, 0.6831, 0.5252, 0.6831, 0.605, 0.6831, 0.605, 0.6831, 0.5252, 0.7107, 0.5216, 0.7107, 0.605, 0.09243, 0.7069, 0.09243, 0.7931, 0.0729, 0.7982, 0.0729, 0.7018, 0.0729, 0.7018, 0.0729, 0.7982, 0.04622, 0.8051, 0.04622, 0.6949, 0.04622, 0.6949, 0.04622, 0.8051, 0.01953, 0.8119, 0.01953, 0.6881, 0.7107, 0.2303, 0.7107, 0.35, 0.6905, 0.3597, 0.6905, 0.2303, 0.6905, 0.2303, 0.6905, 0.3597, 0.6629, 0.3633, 0.6629, 0.2303, 0.6629, 0.3633, 0.6629, 0.4606, 0.6353, 0.4545, 0.6353, 0.3597, 0.5194, 0.317, 0.4498, 0.433, 0.4355, 0.4192, 0.4998, 0.3119, 0.4998, 0.3119, 0.4355, 0.4192, 0.4159, 0.4004, 0.4731, 0.3051, 0.4731, 0.3051, 0.4159, 0.4004, 0.3964, 0.3816, 0.4465, 0.2982, 0.4465, 0.2982, 0.3964, 0.3816, 0.3821, 0.3679, 0.4269, 0.2931, 0.6555, 0.5216, 0.6555, 0.4606, 0.6831, 0.4668, 0.6831, 0.5252, 0.6831, 0.5252, 0.6831, 0.4668, 0.7107, 0.4606, 0.7107, 0.5216, 0.09243, 0.7931, 0.1372, 0.8679, 0.1229, 0.8816, 0.0729, 0.7982, 0.0729, 0.7982, 0.1229, 0.8816, 0.1034, 0.9004, 0.04622, 0.8051, 0.04622, 0.8051, 0.1034, 0.9004, 0.08388, 0.9192, 0.01953, 0.8119, 0.01953, 0.8119, 0.08388, 0.9192, 0.06958, 0.933, 0.0, 0.817, 0.6905, 0.3597, 0.6905, 0.4545, 0.6629, 0.4606, 0.6629, 0.3633, 0.7586, 0.2659, 0.7586, 0.133, 0.7862, 0.133, 0.7862, 0.2624, 0.7862, 0.2624, 0.7862, 0.133, 0.8064, 0.133, 0.8064, 0.2526, 0.4355, 0.4192, 0.324, 0.4812, 0.3169, 0.4555, 0.4159, 0.4004, 0.4159, 0.4004, 0.3169, 0.4555, 0.3097, 0.4298, 0.3964, 0.3816, 0.3964, 0.3816, 0.3097, 0.4298, 0.3045, 0.411, 0.3821, 0.3679, 0.8617, 0.1667, 0.8617, 0.08335, 0.8893, 0.08335, 0.8893, 0.1631, 0.8893, 0.1631, 0.8893, 0.08335, 0.9169, 0.08335, 0.9169, 0.1667, 0.1372, 0.8679, 0.2149, 0.911, 0.2096, 0.9298, 0.1229, 0.8816, 0.1229, 0.8816, 0.2096, 0.9298, 0.2025, 0.9555, 0.1034, 0.9004, 0.1034, 0.9004, 0.2025, 0.9555, 0.1953, 0.9812, 0.08388, 0.9192, 0.7107, 0.2526, 0.7107, 0.133, 0.731, 0.133, 0.731, 0.2624, 0.731, 0.2624, 0.731, 0.133, 0.7586, 0.133, 0.7586, 0.2659, 0.7586, 0.133, 0.7586, 0.0, 0.7862, 0.003563, 0.7862, 0.133, 0.3293, 0.5, 0.1901, 0.5, 0.1953, 0.4812, 0.324, 0.4812, 0.324, 0.4812, 0.1953, 0.4812, 0.2025, 0.4555, 0.3169, 0.4555, 0.3169, 0.4555, 0.2025, 0.4555, 0.2096, 0.4298, 0.3097, 0.4298, 0.3097, 0.4298, 0.2096, 0.4298, 0.2149, 0.411, 0.3045, 0.411, 0.8617, 0.08335, 0.8617, 0.0, 0.8893, 0.003563, 0.8893, 0.08335, 0.8893, 0.08335, 0.8893, 0.003563, 0.9169, 0.0, 0.9169, 0.08335, 0.2149, 0.911, 0.3045, 0.911, 0.3097, 0.9298, 0.2096, 0.9298, 0.2096, 0.9298, 0.3097, 0.9298, 0.3169, 0.9555, 0.2025, 0.9555, 0.2025, 0.9555, 0.3169, 0.9555, 0.324, 0.9812, 0.1953, 0.9812, 0.1953, 0.9812, 0.324, 0.9812, 0.3293, 1.0, 0.1901, 1.0, 0.731, 0.133, 0.731, 0.003563, 0.7586, 0.0, 0.7586, 0.133, 0.5672, 0.0, 0.5672, 0.09734, 0.5396, 0.1009, 0.5396, 0.006171, 0.1901, 0.5, 0.06958, 0.433, 0.08388, 0.4192, 0.1953, 0.4812, 0.1953, 0.4812, 0.08388, 0.4192, 0.1034, 0.4004, 0.2025, 0.4555, 0.2025, 0.4555, 0.1034, 0.4004, 0.1229, 0.3816, 0.2096, 0.4298, 0.2096, 0.4298, 0.1229, 0.3816, 0.1372, 0.3679, 0.2149, 0.411, 0.7107, 0.5547, 0.7107, 0.4937, 0.7384, 0.4901, 0.7384, 0.5485, 0.7384, 0.5485, 0.7384, 0.4901, 0.766, 0.4937, 0.766, 0.5547, 0.3045, 0.911, 0.3821, 0.8679, 0.3964, 0.8816, 0.3097, 0.9298, 0.3097, 0.9298, 0.3964, 0.8816, 0.4159, 0.9004, 0.3169, 0.9555, 0.3169, 0.9555, 0.4159, 0.9004, 0.4355, 0.9192, 0.324, 0.9812, 0.324, 0.9812, 0.4355, 0.9192, 0.4498, 0.933, 0.3293, 1.0, 0.5948, 0.006171, 0.5948, 0.1009, 0.5672, 0.09734, 0.5672, 0.0, 0.5672, 0.09734, 0.5672, 0.2303, 0.5396, 0.2303, 0.5396, 0.1009, 0.5396, 0.1009, 0.5396, 0.2303, 0.5194, 0.2303, 0.5194, 0.1106, 0.08388, 0.4192, 0.01953, 0.3119, 0.04622, 0.3051, 0.1034, 0.4004, 0.1034, 0.4004, 0.04622, 0.3051, 0.0729, 0.2982, 0.1229, 0.3816, 0.1229, 0.3816, 0.0729, 0.2982, 0.09243, 0.2931, 0.1372, 0.3679, 0.7107, 0.4937, 0.7107, 0.4103, 0.7384, 0.4103, 0.7384, 0.4901, 0.7384, 0.4901, 0.7384, 0.4103, 0.766, 0.4103, 0.766, 0.4937, 0.766, 0.4937, 0.766, 0.4103, 0.7862, 0.4103, 0.7862, 0.5034, 0.3964, 0.8816, 0.4465, 0.7982, 0.4731, 0.8051, 0.4159, 0.9004, 0.4159, 0.9004, 0.4731, 0.8051, 0.4998, 0.8119, 0.4355, 0.9192, 0.6151, 0.1106, 0.6151, 0.2303, 0.5948, 0.2303, 0.5948, 0.1009, 0.5948, 0.1009, 0.5948, 0.2303, 0.5672, 0.2303, 0.5672, 0.09734, 0.5672, 0.2303, 0.5672, 0.3633, 0.5396, 0.3597, 0.5396, 0.2303, 0.0, 0.317, 2.634e-08, 0.183, 0.01953, 0.1881, 0.01953, 0.3119, 0.01953, 0.3119, 0.01953, 0.1881, 0.04622, 0.1949, 0.04622, 0.3051, 0.04622, 0.3051, 0.04622, 0.1949, 0.0729, 0.2018, 0.0729, 0.2982, 0.0729, 0.2982, 0.0729, 0.2018, 0.09243, 0.2069, 0.09243, 0.2931, 0.7107, 0.4103, 0.7107, 0.327, 0.7384, 0.3305, 0.7384, 0.4103, 0.7384, 0.4103, 0.7384, 0.3305, 0.766, 0.327, 0.766, 0.4103, 0.766, 0.4103, 0.766, 0.327, 0.7862, 0.3172, 0.7862, 0.4103, 0.4465, 0.7982, 0.4465, 0.7018, 0.4731, 0.6949, 0.4731, 0.8051, 0.4731, 0.8051, 0.4731, 0.6949, 0.4998, 0.6881, 0.4998, 0.8119, 0.4998, 0.8119, 0.4998, 0.6881, 0.5194, 0.683, 0.5194, 0.817, 0.5948, 0.2303, 0.5948, 0.3597, 0.5672, 0.3633, 0.5672, 0.2303, 0.5672, 0.3633, 0.5672, 0.4606, 0.5396, 0.4545, 0.5396, 0.3597, 2.634e-08, 0.183, 0.06958, 0.06699, 0.08388, 0.08075, 0.01953, 0.1881, 0.01953, 0.1881, 0.08388, 0.08075, 0.1034, 0.09956, 0.04622, 0.1949, 0.04622, 0.1949, 0.1034, 0.09956, 0.1229, 0.1184, 0.0729, 0.2018, 0.0729, 0.2018, 0.1229, 0.1184, 0.1372, 0.1321, 0.09243, 0.2069, 0.7107, 0.327, 0.7107, 0.2659, 0.7384, 0.2721, 0.7384, 0.3305, 0.7384, 0.3305, 0.7384, 0.2721, 0.766, 0.2659, 0.766, 0.327, 0.4269, 0.7069, 0.3821, 0.6321, 0.3964, 0.6184, 0.4465, 0.7018, 0.4465, 0.7018, 0.3964, 0.6184, 0.4159, 0.5996, 0.4731, 0.6949, 0.4731, 0.6949, 0.4159, 0.5996, 0.4355, 0.5808, 0.4998, 0.6881, 0.4998, 0.6881, 0.4355, 0.5808, 0.4498, 0.567, 0.5194, 0.683, 0.5948, 0.3597, 0.5948, 0.4545, 0.5672, 0.4606, 0.5672, 0.3633, 0.5672, 0.7266, 0.5672, 0.5936, 0.5948, 0.5936, 0.5948, 0.723, 0.5948, 0.723, 0.5948, 0.5936, 0.6151, 0.5936, 0.6151, 0.7133, 0.08388, 0.08075, 0.1953, 0.01881, 0.2025, 0.04449, 0.1034, 0.09956, 0.1034, 0.09956, 0.2025, 0.04449, 0.2096, 0.07018, 0.1229, 0.1184, 0.1229, 0.1184, 0.2096, 0.07018, 0.2149, 0.08899, 0.1372, 0.1321, 0.8064, 0.1667, 0.8064, 0.08335, 0.8341, 0.08335, 0.8341, 0.1631, 0.8341, 0.1631, 0.8341, 0.08335, 0.8617, 0.08335, 0.8617, 0.1667, 0.3821, 0.6321, 0.3045, 0.589, 0.3097, 0.5702, 0.3964, 0.6184, 0.3964, 0.6184, 0.3097, 0.5702, 0.3169, 0.5445, 0.4159, 0.5996, 0.4159, 0.5996, 0.3169, 0.5445, 0.324, 0.5188, 0.4355, 0.5808, 0.5194, 0.7133, 0.5194, 0.5936, 0.5396, 0.5936, 0.5396, 0.723, 0.5396, 0.723, 0.5396, 0.5936, 0.5672, 0.5936, 0.5672, 0.7266, 0.5692, 0.7266, 0.6191, 0.7266, 0.6191, 0.7792, 0.5692, 0.7792, 0.6852, 0.7494, 0.6852, 0.8019, 0.6353, 0.8019, 0.6353, 0.7494, 1.0, 0.2659, 1.0, 0.6172, 0.9501, 0.6172, 0.9501, 0.2659, 0.7107, 0.9059, 0.7107, 0.5547, 0.7654, 0.5547, 0.7654, 0.9059, 0.8361, 0.9684, 0.8361, 0.6172, 0.886, 0.6172, 0.886, 0.9684, 0.8409, 0.2659, 0.8409, 0.6172, 0.7862, 0.6172, 0.7862, 0.2659, 0.5692, 0.7792, 0.5194, 0.7792, 0.5194, 0.7266, 0.5692, 0.7266, 0.8064, 0.2193, 0.8064, 0.1667, 0.8563, 0.1667, 0.8563, 0.2193, 0.9359, 0.6172, 0.9359, 0.9684, 0.886, 0.9684, 0.886, 0.6172, 0.8409, 0.6172, 0.8409, 0.2659, 0.8955, 0.2659, 0.8955, 0.6172, 0.7862, 0.9684, 0.7862, 0.6172, 0.8361, 0.6172, 0.8361, 0.9684, 0.9501, 0.2659, 0.9501, 0.6172, 0.8955, 0.6172, 0.8955, 0.2659, 0.5672, 0.5936, 0.5672, 0.4606, 0.5948, 0.4642, 0.5948, 0.5936, 0.5948, 0.5936, 0.5948, 0.4642, 0.6151, 0.4739, 0.6151, 0.5936, 0.1953, 0.01881, 0.324, 0.01881, 0.3169, 0.04449, 0.2025, 0.04449, 0.2025, 0.04449, 0.3169, 0.04449, 0.3097, 0.07018, 0.2096, 0.07018, 0.2096, 0.07018, 0.3097, 0.07018, 0.3045, 0.08899, 0.2149, 0.08899, 0.8064, 0.08335, 0.8064, 0.0, 0.8341, 0.003563, 0.8341, 0.08335, 0.8341, 0.08335, 0.8341, 0.003563, 0.8617, 0.0, 0.8617, 0.08335, 0.3045, 0.589, 0.2149, 0.589, 0.2096, 0.5702, 0.3097, 0.5702, 0.3097, 0.5702, 0.2096, 0.5702, 0.2025, 0.5445, 0.3169, 0.5445, 0.3169, 0.5445, 0.2025, 0.5445, 0.1953, 0.5188, 0.324, 0.5188, 0.5194, 0.5936, 0.5194, 0.4739, 0.5396, 0.4642, 0.5396, 0.5936, 0.5672, 0.5936, 0.5396, 0.5936, 0.5396, 0.4642, 0.5672, 0.4606, 0.6629, 0.0, 0.6629, 0.09734, 0.6353, 0.1009, 0.6353, 0.006171, 0.3293, 0.0, 0.4498, 0.06699, 0.4355, 0.08075, 0.324, 0.01881, 0.324, 0.01881, 0.4355, 0.08075, 0.4159, 0.09956, 0.3169, 0.04449, 0.3169, 0.04449, 0.4159, 0.09956, 0.3964, 0.1184, 0.3097, 0.07018, 0.3097, 0.07018, 0.3964, 0.1184, 0.3821, 0.1321, 0.3045, 0.08899, 0.6555, 0.7494, 0.6555, 0.6883, 0.6831, 0.6848, 0.6831, 0.7432, 0.6831, 0.7432, 0.6831, 0.6848, 0.7107, 0.6883, 0.7107, 0.7494, 0.2149, 0.589, 0.1372, 0.6321, 0.1229, 0.6184, 0.2096, 0.5702, 0.2096, 0.5702, 0.1229, 0.6184, 0.1034, 0.5996, 0.2025, 0.5445, 0.2025, 0.5445, 0.1034, 0.5996, 0.08388, 0.5808, 0.1953, 0.5188, 0.1953, 0.5188, 0.08388, 0.5808, 0.06958, 0.567, 0.1901, 0.5, 0.6905, 0.006171, 0.6905, 0.1009, 0.6629, 0.09734, 0.6629, 0.0, 0.6629, 0.09734, 0.6629, 0.2303, 0.6353, 0.2303, 0.6353, 0.1009, 0.4498, 0.06699, 0.5194, 0.183, 0.4998, 0.1881, 0.4355, 0.08075, 0.4355, 0.08075, 0.4998, 0.1881, 0.4731, 0.1949, 0.4159, 0.09956, 0.4159, 0.09956, 0.4731, 0.1949, 0.4465, 0.2018, 0.3964, 0.1184, 0.6353, 0.6981, 0.6353, 0.605, 0.6555, 0.605, 0.6555, 0.6883, 0.6555, 0.6883, 0.6555, 0.605, 0.6831, 0.605, 0.6831, 0.6848, 0.6831, 0.6848, 0.6831, 0.605, 0.7107, 0.605, 0.7107, 0.6883, 0.1372, 0.6321, 0.09243, 0.7069, 0.0729, 0.7018, 0.1229, 0.6184, 0.1229, 0.6184, 0.0729, 0.7018, 0.04622, 0.6949, 0.1034, 0.5996, 0.1034, 0.5996, 0.04622, 0.6949, 0.01953, 0.6881, 0.08388, 0.5808, 0.08388, 0.5808, 0.01953, 0.6881, 0.0, 0.683, 0.06958, 0.567, 0.6905, 0.1009, 0.6905, 0.2303, 0.6629, 0.2303, 0.6629, 0.09734, 0.6629, 0.2303, 0.6629, 0.3633, 0.6353, 0.3597, 0.6353, 0.2303, 0.6353, 0.2303, 0.6353, 0.3597, 0.6151, 0.35, 0.6151, 0.2303, 0.4998, 0.1881, 0.4998, 0.3119, 0.4731, 0.3051, 0.4731, 0.1949, 0.4731, 0.1949, 0.4731, 0.3051, 0.4465, 0.2982, 0.4465, 0.2018, 0.6353, 0.605, 0.6353, 0.5119, 0.6555, 0.5216, 0.6555, 0.605, 0.6555, 0.605, 0.6555, 0.5216, 0.6831, 0.5252, 0.6831, 0.605, 0.6831, 0.605, 0.6831, 0.5252, 0.7107, 0.5216, 0.7107, 0.605, 0.09243, 0.7069, 0.09243, 0.7931, 0.0729, 0.7982, 0.0729, 0.7018, 0.0729, 0.7018, 0.0729, 0.7982, 0.04622, 0.8051, 0.04622, 0.6949, 0.04622, 0.6949, 0.04622, 0.8051, 0.01953, 0.8119, 0.01953, 0.6881, 0.7107, 0.2303, 0.7107, 0.35, 0.6905, 0.3597, 0.6905, 0.2303, 0.6905, 0.2303, 0.6905, 0.3597, 0.6629, 0.3633, 0.6629, 0.2303, 0.6629, 0.3633, 0.6629, 0.4606, 0.6353, 0.4545, 0.6353, 0.3597, 0.5194, 0.317, 0.4498, 0.433, 0.4355, 0.4192, 0.4998, 0.3119, 0.4998, 0.3119, 0.4355, 0.4192, 0.4159, 0.4004, 0.4731, 0.3051, 0.4731, 0.3051, 0.4159, 0.4004, 0.3964, 0.3816, 0.4465, 0.2982, 0.4465, 0.2982, 0.3964, 0.3816, 0.3821, 0.3679, 0.4269, 0.2931, 0.6555, 0.5216, 0.6555, 0.4606, 0.6831, 0.4668, 0.6831, 0.5252, 0.6831, 0.5252, 0.6831, 0.4668, 0.7107, 0.4606, 0.7107, 0.5216, 0.09243, 0.7931, 0.1372, 0.8679, 0.1229, 0.8816, 0.0729, 0.7982, 0.0729, 0.7982, 0.1229, 0.8816, 0.1034, 0.9004, 0.04622, 0.8051, 0.04622, 0.8051, 0.1034, 0.9004, 0.08388, 0.9192, 0.01953, 0.8119, 0.01953, 0.8119, 0.08388, 0.9192, 0.06958, 0.933, 0.0, 0.817, 0.6905, 0.3597, 0.6905, 0.4545, 0.6629, 0.4606, 0.6629, 0.3633, 0.7586, 0.2659, 0.7586, 0.133, 0.7862, 0.133, 0.7862, 0.2624, 0.7862, 0.2624, 0.7862, 0.133, 0.8064, 0.133, 0.8064, 0.2526, 0.4355, 0.4192, 0.324, 0.4812, 0.3169, 0.4555, 0.4159, 0.4004, 0.4159, 0.4004, 0.3169, 0.4555, 0.3097, 0.4298, 0.3964, 0.3816, 0.3964, 0.3816, 0.3097, 0.4298, 0.3045, 0.411, 0.3821, 0.3679, 0.8617, 0.1667, 0.8617, 0.08335, 0.8893, 0.08335, 0.8893, 0.1631, 0.8893, 0.1631, 0.8893, 0.08335, 0.9169, 0.08335, 0.9169, 0.1667, 0.1372, 0.8679, 0.2149, 0.911, 0.2096, 0.9298, 0.1229, 0.8816, 0.1229, 0.8816, 0.2096, 0.9298, 0.2025, 0.9555, 0.1034, 0.9004, 0.1034, 0.9004, 0.2025, 0.9555, 0.1953, 0.9812, 0.08388, 0.9192, 0.7107, 0.2526, 0.7107, 0.133, 0.731, 0.133, 0.731, 0.2624, 0.731, 0.2624, 0.731, 0.133, 0.7586, 0.133, 0.7586, 0.2659, 0.7586, 0.133, 0.7586, 0.0, 0.7862, 0.003563, 0.7862, 0.133, 0.3293, 0.5, 0.1901, 0.5, 0.1953, 0.4812, 0.324, 0.4812, 0.324, 0.4812, 0.1953, 0.4812, 0.2025, 0.4555, 0.3169, 0.4555, 0.3169, 0.4555, 0.2025, 0.4555, 0.2096, 0.4298, 0.3097, 0.4298, 0.3097, 0.4298, 0.2096, 0.4298, 0.2149, 0.411, 0.3045, 0.411, 0.8617, 0.08335, 0.8617, 0.0, 0.8893, 0.003563, 0.8893, 0.08335, 0.8893, 0.08335, 0.8893, 0.003563, 0.9169, 0.0, 0.9169, 0.08335, 0.2149, 0.911, 0.3045, 0.911, 0.3097, 0.9298, 0.2096, 0.9298, 0.2096, 0.9298, 0.3097, 0.9298, 0.3169, 0.9555, 0.2025, 0.9555, 0.2025, 0.9555, 0.3169, 0.9555, 0.324, 0.9812, 0.1953, 0.9812, 0.1953, 0.9812, 0.324, 0.9812, 0.3293, 1.0, 0.1901, 1.0, 0.731, 0.133, 0.731, 0.003563, 0.7586, 0.0, 0.7586, 0.133, 0.5672, 0.0, 0.5672, 0.09734, 0.5396, 0.1009, 0.5396, 0.006171, 0.1901, 0.5, 0.06958, 0.433, 0.08388, 0.4192, 0.1953, 0.4812, 0.1953, 0.4812, 0.08388, 0.4192, 0.1034, 0.4004, 0.2025, 0.4555, 0.2025, 0.4555, 0.1034, 0.4004, 0.1229, 0.3816, 0.2096, 0.4298, 0.2096, 0.4298, 0.1229, 0.3816, 0.1372, 0.3679, 0.2149, 0.411, 0.7107, 0.5547, 0.7107, 0.4937, 0.7384, 0.4901, 0.7384, 0.5485, 0.7384, 0.5485, 0.7384, 0.4901, 0.766, 0.4937, 0.766, 0.5547, 0.3045, 0.911, 0.3821, 0.8679, 0.3964, 0.8816, 0.3097, 0.9298, 0.3097, 0.9298, 0.3964, 0.8816, 0.4159, 0.9004, 0.3169, 0.9555, 0.3169, 0.9555, 0.4159, 0.9004, 0.4355, 0.9192, 0.324, 0.9812, 0.324, 0.9812, 0.4355, 0.9192, 0.4498, 0.933, 0.3293, 1.0, 0.5948, 0.006171, 0.5948, 0.1009, 0.5672, 0.09734, 0.5672, 0.0, 0.5672, 0.09734, 0.5672, 0.2303, 0.5396, 0.2303, 0.5396, 0.1009, 0.5396, 0.1009, 0.5396, 0.2303, 0.5194, 0.2303, 0.5194, 0.1106, 0.08388, 0.4192, 0.01953, 0.3119, 0.04622, 0.3051, 0.1034, 0.4004, 0.1034, 0.4004, 0.04622, 0.3051, 0.0729, 0.2982, 0.1229, 0.3816, 0.1229, 0.3816, 0.0729, 0.2982, 0.09243, 0.2931, 0.1372, 0.3679, 0.7107, 0.4937, 0.7107, 0.4103, 0.7384, 0.4103, 0.7384, 0.4901, 0.7384, 0.4901, 0.7384, 0.4103, 0.766, 0.4103, 0.766, 0.4937, 0.766, 0.4937, 0.766, 0.4103, 0.7862, 0.4103, 0.7862, 0.5034, 0.3964, 0.8816, 0.4465, 0.7982, 0.4731, 0.8051, 0.4159, 0.9004, 0.4159, 0.9004, 0.4731, 0.8051, 0.4998, 0.8119, 0.4355, 0.9192, 0.6151, 0.1106, 0.6151, 0.2303, 0.5948, 0.2303, 0.5948, 0.1009, 0.5948, 0.1009, 0.5948, 0.2303, 0.5672, 0.2303, 0.5672, 0.09734, 0.5672, 0.2303, 0.5672, 0.3633, 0.5396, 0.3597, 0.5396, 0.2303, 0.0, 0.317, 2.634e-08, 0.183, 0.01953, 0.1881, 0.01953, 0.3119, 0.01953, 0.3119, 0.01953, 0.1881, 0.04622, 0.1949, 0.04622, 0.3051, 0.04622, 0.3051, 0.04622, 0.1949, 0.0729, 0.2018, 0.0729, 0.2982, 0.0729, 0.2982, 0.0729, 0.2018, 0.09243, 0.2069, 0.09243, 0.2931, 0.7107, 0.4103, 0.7107, 0.327, 0.7384, 0.3305, 0.7384, 0.4103, 0.7384, 0.4103, 0.7384, 0.3305, 0.766, 0.327, 0.766, 0.4103, 0.766, 0.4103, 0.766, 0.327, 0.7862, 0.3172, 0.7862, 0.4103, 0.4465, 0.7982, 0.4465, 0.7018, 0.4731, 0.6949, 0.4731, 0.8051, 0.4731, 0.8051, 0.4731, 0.6949, 0.4998, 0.6881, 0.4998, 0.8119, 0.4998, 0.8119, 0.4998, 0.6881, 0.5194, 0.683, 0.5194, 0.817, 0.5948, 0.2303, 0.5948, 0.3597, 0.5672, 0.3633, 0.5672, 0.2303, 0.5672, 0.3633, 0.5672, 0.4606, 0.5396, 0.4545, 0.5396, 0.3597, 2.634e-08, 0.183, 0.06958, 0.06699, 0.08388, 0.08075, 0.01953, 0.1881, 0.01953, 0.1881, 0.08388, 0.08075, 0.1034, 0.09956, 0.04622, 0.1949, 0.04622, 0.1949, 0.1034, 0.09956, 0.1229, 0.1184, 0.0729, 0.2018, 0.0729, 0.2018, 0.1229, 0.1184, 0.1372, 0.1321, 0.09243, 0.2069, 0.7107, 0.327, 0.7107, 0.2659, 0.7384, 0.2721, 0.7384, 0.3305, 0.7384, 0.3305, 0.7384, 0.2721, 0.766, 0.2659, 0.766, 0.327, 0.4269, 0.7069, 0.3821, 0.6321, 0.3964, 0.6184, 0.4465, 0.7018, 0.4465, 0.7018, 0.3964, 0.6184, 0.4159, 0.5996, 0.4731, 0.6949, 0.4731, 0.6949, 0.4159, 0.5996, 0.4355, 0.5808, 0.4998, 0.6881, 0.4998, 0.6881, 0.4355, 0.5808, 0.4498, 0.567, 0.5194, 0.683, 0.5948, 0.3597, 0.5948, 0.4545, 0.5672, 0.4606, 0.5672, 0.3633, 0.5672, 0.7266, 0.5672, 0.5936, 0.5948, 0.5936, 0.5948, 0.723, 0.5948, 0.723, 0.5948, 0.5936, 0.6151, 0.5936, 0.6151, 0.7133, 0.08388, 0.08075, 0.1953, 0.01881, 0.2025, 0.04449, 0.1034, 0.09956, 0.1034, 0.09956, 0.2025, 0.04449, 0.2096, 0.07018, 0.1229, 0.1184, 0.1229, 0.1184, 0.2096, 0.07018, 0.2149, 0.08899, 0.1372, 0.1321, 0.8064, 0.1667, 0.8064, 0.08335, 0.8341, 0.08335, 0.8341, 0.1631, 0.8341, 0.1631, 0.8341, 0.08335, 0.8617, 0.08335, 0.8617, 0.1667, 0.3821, 0.6321, 0.3045, 0.589, 0.3097, 0.5702, 0.3964, 0.6184, 0.3964, 0.6184, 0.3097, 0.5702, 0.3169, 0.5445, 0.4159, 0.5996, 0.4159, 0.5996, 0.3169, 0.5445, 0.324, 0.5188, 0.4355, 0.5808, 0.5194, 0.7133, 0.5194, 0.5936, 0.5396, 0.5936, 0.5396, 0.723, 0.5396, 0.723, 0.5396, 0.5936, 0.5672, 0.5936, 0.5672, 0.7266, 0.5692, 0.7266, 0.6191, 0.7266, 0.6191, 0.7792, 0.5692, 0.7792, 0.6852, 0.7494, 0.6852, 0.8019, 0.6353, 0.8019, 0.6353, 0.7494, 1.0, 0.2659, 1.0, 0.6172, 0.9501, 0.6172, 0.9501, 0.2659, 0.7107, 0.9059, 0.7107, 0.5547, 0.7654, 0.5547, 0.7654, 0.9059, 0.8361, 0.9684, 0.8361, 0.6172, 0.886, 0.6172, 0.886, 0.9684, 0.8409, 0.2659, 0.8409, 0.6172, 0.7862, 0.6172, 0.7862, 0.2659])
me_torus.use_remesh_preserve_volume = False
me_torus.use_remesh_preserve_attributes = False
me_torus.use_mirror_vertex_groups = False
me_torus.update()

# ---- objects
ob_cannon = bpy.data.objects.new('cannon', me_circle)
ob_cannonholder = bpy.data.objects.new('cannonHolder', me_cube_002)
ob_cannoninside = bpy.data.objects.new('cannonInside', me_circle_002)
ob_wheels = bpy.data.objects.new('wheels', me_torus)

# ---- transforms, parenting, visibility, modifiers, constraints
ob_cannon.location = (0.0, 0.0, 0.0)
ob_cannon.lineart.crease_threshold = 0.0
ob_cannonholder.parent = ob_cannon
ob_cannonholder.matrix_parent_inverse = Matrix(((1.0, 0.0, 0.0, -0.0), (0.0, 1.0, 0.0, -0.0), (0.0, 0.0, 1.0, -1.301), (0.0, 0.0, 0.0, 1.0)))
ob_cannonholder.location = (0.7157, 2.064e-16, 0.9065)
ob_cannonholder.rotation_euler = (-8.478e-17, -0.2329, 3.555e-16)
ob_cannonholder.scale = (2.062, 0.6513, 0.1246)
ob_cannonholder.lineart.crease_threshold = 0.0
ob_cannoninside.parent = ob_cannon
ob_cannoninside.matrix_parent_inverse = Matrix(((1.0, 0.0, 0.0, -0.0), (0.0, 1.0, 0.0, -0.0), (0.0, 0.0, 1.0, -1.301), (0.0, 0.0, 0.0, 1.0)))
ob_cannoninside.location = (3.377, 1.183e-15, 2.092)
ob_cannoninside.rotation_euler = (3.725e-09, 1.338, 7.549e-16)
ob_cannoninside.scale = (0.316, 0.3258, 0.316)
ob_cannoninside.lineart.crease_threshold = 0.0
ob_wheels.parent = ob_cannon
ob_wheels.matrix_parent_inverse = Matrix(((1.0, 0.0, 0.0, -0.0), (0.0, 1.0, 0.0, -0.0), (0.0, 0.0, 1.0, -1.301), (0.0, 0.0, 0.0, 1.0)))
ob_wheels.location = (0.9948, 0.866, 1.078)
ob_wheels.rotation_euler = (1.571, -0.0, 0.0)
ob_wheels.scale = (0.8619, 0.8619, 0.8619)
ob_wheels.lineart.crease_threshold = 0.0

# ---- collection membership
col_collection_1.objects.link(ob_cannon)
col_collection_1.objects.link(ob_cannonholder)
col_collection_1.objects.link(ob_cannoninside)
col_collection_1.objects.link(ob_wheels)

# ---- scene / render settings (as saved in the file)
scene.frame_start = 1; scene.frame_end = 250; scene.frame_set(1)
scene.render.engine = 'BLENDER_EEVEE_NEXT'
scene.render.resolution_percentage = 50
scene.render.dither_intensity = 0.0
scene.cycles.use_denoising = False
scene.cycles.samples = 10
scene.cycles.sampling_pattern = 'TABULATED_SOBOL'
scene.cycles.light_sampling_threshold = 0.0
scene.cycles.use_adaptive_sampling = False
scene.cycles.use_light_tree = False
scene.cycles.blur_glossy = 0.0
scene.cycles.pixel_filter_type = 'GAUSSIAN'
scene.cycles.sample_clamp_indirect = 0.0
scene.view_settings.view_transform = 'Standard'
bpy.context.view_layer.update()

# ---- added for rendering (the .blend has no active camera and no usable light): camera, sun
cam_auto = bpy.data.cameras.new('AutoCamera')
cam_auto.lens = 50.0
cam_auto.sensor_width = 36.0
cam_auto.clip_end = 1000.0
ob_auto_camera = bpy.data.objects.new('AutoCamera', cam_auto)
scene.collection.objects.link(ob_auto_camera)
ob_auto_camera.location = (6.4906, -6.53886, 4.28708)
ob_auto_camera.rotation_euler = (1.09748, -7.21219e-08, 0.694738)
scene.camera = ob_auto_camera
light_auto_sun = bpy.data.lights.new('AutoSun', 'SUN')
light_auto_sun.energy = 3.0
light_auto_sun.angle = 0.0523599
ob_auto_sun = bpy.data.objects.new('AutoSun', light_auto_sun)
scene.collection.objects.link(ob_auto_sun)
ob_auto_sun.rotation_euler = (0.872665, 0.174533, 0.523599)
bpy.context.view_layer.update()
